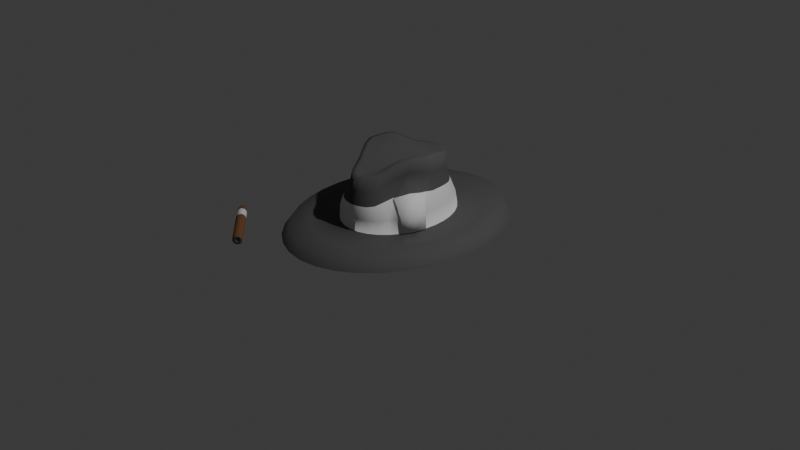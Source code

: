 # Source: MenuScene.blend  (saved by Blender 4.3.34; exported with 4.5.12 LTS)
import bpy
from mathutils import Matrix  # noqa: F401  (used for matrix-valued properties, if any)

bpy.ops.wm.read_factory_settings(use_empty=True)
scene = bpy.context.scene
scene.name = 'Scene'

# ---- collections
col_collection = bpy.data.collections.new('Collection'); scene.collection.children.link(col_collection)

# ---- materials (node trees are filled in below, after node groups)
mat_base = bpy.data.materials.new('Base')
mat_stripe = bpy.data.materials.new('Stripe')
mat_base_001 = bpy.data.materials.new('Base.001')
mat_material_001 = bpy.data.materials.new('Material.001')
mat_material_002 = bpy.data.materials.new('Material.002')

# ---- material node trees
mat_base.use_nodes = True; mat_base.node_tree.nodes.clear()
_N = mat_base.node_tree.nodes; _L = mat_base.node_tree.links
n0 = _N.new('ShaderNodeBsdfPrincipled'); n0.name = 'Principled BSDF'; n0.location = (10, 300)
n0.inputs[0].default_value = (0.08165, 0.08165, 0.08165, 1.0)
n0.inputs[2].default_value = 0.8858
n1 = _N.new('ShaderNodeOutputMaterial'); n1.name = 'Material Output'; n1.location = (300, 300)
_L.new(n0.outputs[0], n1.inputs[0])
n1.is_active_output = True
mat_stripe.use_nodes = True; mat_stripe.node_tree.nodes.clear()
_N = mat_stripe.node_tree.nodes; _L = mat_stripe.node_tree.links
n0 = _N.new('ShaderNodeBsdfPrincipled'); n0.name = 'Principled BSDF'; n0.location = (10, 300)
n0.inputs[2].default_value = 1.0
n1 = _N.new('ShaderNodeOutputMaterial'); n1.name = 'Material Output'; n1.location = (300, 300)
_L.new(n0.outputs[0], n1.inputs[0])
n1.is_active_output = True
mat_base_001.use_nodes = True; mat_base_001.node_tree.nodes.clear()
_N = mat_base_001.node_tree.nodes; _L = mat_base_001.node_tree.links
n0 = _N.new('ShaderNodeBsdfPrincipled'); n0.name = 'Principled BSDF'; n0.location = (10, 300)
n0.inputs[0].default_value = (0.2025, 0.08263, 0.03403, 1.0)
n0.inputs[2].default_value = 1.0
n1 = _N.new('ShaderNodeOutputMaterial'); n1.name = 'Material Output'; n1.location = (300, 300)
_L.new(n0.outputs[0], n1.inputs[0])
n1.is_active_output = True
mat_material_001.use_nodes = True; mat_material_001.node_tree.nodes.clear()
_N = mat_material_001.node_tree.nodes; _L = mat_material_001.node_tree.links
n0 = _N.new('ShaderNodeBsdfPrincipled'); n0.name = 'Principled BSDF'; n0.location = (10, 300)
n1 = _N.new('ShaderNodeOutputMaterial'); n1.name = 'Material Output'; n1.location = (300, 300)
_L.new(n0.outputs[0], n1.inputs[0])
n1.is_active_output = True
mat_material_002.use_nodes = True; mat_material_002.node_tree.nodes.clear()
_N = mat_material_002.node_tree.nodes; _L = mat_material_002.node_tree.links
n0 = _N.new('ShaderNodeBsdfPrincipled'); n0.name = 'Principled BSDF'; n0.location = (10, 300)
n0.inputs[0].default_value = (0.07513, 0.07513, 0.07513, 1.0)
n0.inputs[2].default_value = 0.6417
n1 = _N.new('ShaderNodeOutputMaterial'); n1.name = 'Material Output'; n1.location = (300, 300)
_L.new(n0.outputs[0], n1.inputs[0])
n1.is_active_output = True

# ---- world
world_world = bpy.data.worlds.new('World'); scene.world = world_world
world_world.use_nodes = True; world_world.node_tree.nodes.clear()
_N = world_world.node_tree.nodes; _L = world_world.node_tree.links
n0 = _N.new('ShaderNodeOutputWorld'); n0.name = 'World Output'; n0.location = (300, 300)
n1 = _N.new('ShaderNodeBackground'); n1.name = 'Background'; n1.location = (10, 300)
n1.inputs[0].default_value = (0.05088, 0.05088, 0.05088, 1.0)
_L.new(n1.outputs[0], n0.inputs[0])
n0.is_active_output = True
world_world.color = (0.05088, 0.05088, 0.05088)
world_world.sun_shadow_jitter_overblur = 0.0

# ---- cameras
cam_camera = bpy.data.cameras.new('Camera')
cam_camera.clip_end = 100.0
cam_camera.ortho_scale = 7.314

# ---- lights
light_light = bpy.data.lights.new('Light', 'POINT')
light_light.energy = 1000.0
light_light.shadow_soft_size = 0.1

# ---- meshes
me_cylinder = bpy.data.meshes.new('Cylinder')
me_cylinder.from_pydata([(0.0, 1.0, 0.0), (0.0, 0.5114, 0.1123), (0.1951, 0.9808, 0.0), (0.09976, 0.5015, 0.1123), (0.3827, 0.9239, 0.0), (0.1957, 0.4724, 0.1123), (0.5556, 0.8315, 0.0), (0.2841, 0.4252, 0.1123), (0.7071, 0.7071, 0.0), (0.3616, 0.3616, 0.1123), (0.8315, 0.5556, 0.0), (0.4252, 0.2841, 0.1123), (0.9239, 0.3827, 0.0), (0.4724, 0.1957, 0.1126), (0.9808, 0.1951, 0.0), (0.5015, 0.09976, 0.1134), (1.0, 0.0, 0.0), (0.5114, 0.0, 0.1134), (0.9808, -0.1951, 0.0), (0.5015, -0.09976, 0.1134), (0.9239, -0.3827, 0.0), (0.4724, -0.1957, 0.1126), (0.8315, -0.5556, 0.0), (0.4252, -0.2841, 0.1123), (0.7071, -0.7071, 0.0), (0.3616, -0.3616, 0.1123), (0.5556, -0.8315, 0.0), (0.2841, -0.4252, 0.1123), (0.3827, -0.9239, 0.0), (0.1957, -0.4724, 0.1123), (0.1951, -0.9808, 0.0), (0.09976, -0.5015, 0.1123), (0.0, -1.0, 0.0), (0.0, -0.5114, 0.1123), (-0.1951, -0.9808, 0.0), (-0.09976, -0.5015, 0.1123), (-0.3827, -0.9239, 0.0), (-0.1957, -0.4724, 0.1123), (-0.5556, -0.8315, 0.0), (-0.2841, -0.4252, 0.1123), (-0.7071, -0.7071, 0.0), (-0.3616, -0.3616, 0.1123), (-0.8315, -0.5556, 0.0), (-0.4252, -0.2841, 0.1123), (-0.9239, -0.3827, 0.0), (-0.4724, -0.1957, 0.1126), (-0.9808, -0.1951, 0.0), (-0.5015, -0.09976, 0.1134), (-1.0, 0.0, 0.0), (-0.5114, 0.0, 0.1134), (-0.9808, 0.1951, 0.0), (-0.5015, 0.09976, 0.1134), (-0.9239, 0.3827, 0.0), (-0.4724, 0.1957, 0.1126), (-0.8315, 0.5556, 0.0), (-0.4252, 0.2841, 0.1123), (-0.7071, 0.7071, 0.0), (-0.3616, 0.3616, 0.1123), (-0.5556, 0.8315, 0.0), (-0.2841, 0.4252, 0.1123), (-0.3827, 0.9239, 0.0), (-0.1957, 0.4724, 0.1123), (-0.1951, 0.9808, 0.0), (-0.09976, 0.5015, 0.1123), (0.1818, 0.914, 0.1), (0.0, 0.9319, 0.1), (0.3566, 0.861, 0.1), (0.5178, 0.7749, 0.1), (0.659, 0.659, 0.1), (0.7749, 0.5178, 0.1), (0.861, 0.3566, 0.1), (0.914, 0.1818, 0.1), (0.9319, 1.014e-09, 0.1), (0.914, -0.1818, 0.1), (0.861, -0.3566, 0.1), (0.7749, -0.5178, 0.1), (0.659, -0.659, 0.1), (0.5178, -0.7749, 0.1), (0.3566, -0.861, 0.1), (0.1818, -0.914, 0.1), (0.0, -0.9319, 0.1), (-0.1818, -0.914, 0.1), (-0.3566, -0.861, 0.1), (-0.5178, -0.7749, 0.1), (-0.659, -0.659, 0.1), (-0.7749, -0.5178, 0.1), (-0.861, -0.3566, 0.1), (-0.914, -0.1818, 0.1), (-0.9319, 1.014e-09, 0.1), (-0.914, 0.1818, 0.1), (-0.861, 0.3566, 0.1), (-0.7749, 0.5178, 0.1), (-0.659, 0.659, 0.1), (-0.5178, 0.7749, 0.1), (-0.3566, 0.861, 0.1), (-0.1818, 0.914, 0.1), (-0.7422, -0.1476, 0.1), (-0.7567, 0.0, 0.1), (0.1476, 0.7422, 0.1), (0.0, 0.7567, 0.1), (0.2896, 0.6991, 0.1), (0.4204, 0.6292, 0.1), (0.5351, 0.5351, 0.1), (0.6292, 0.4204, 0.1), (0.6991, 0.2896, 0.1), (0.7422, 0.1476, 0.1), (0.7567, 0.0, 0.1), (0.7422, -0.1476, 0.1), (0.6991, -0.2896, 0.1), (0.6292, -0.4204, 0.1), (0.5351, -0.5351, 0.1), (0.4204, -0.6292, 0.1), (0.2896, -0.6991, 0.1), (0.1476, -0.7422, 0.1), (0.0, -0.7567, 0.1), (-0.1476, -0.7422, 0.1), (-0.2896, -0.6991, 0.1), (-0.4204, -0.6292, 0.1), (-0.5351, -0.5351, 0.1), (-0.6292, -0.4204, 0.1), (-0.6991, -0.2896, 0.1), (-0.7422, -0.1476, 0.1), (-0.7567, 0.0, 0.1), (-0.7422, 0.1476, 0.1), (-0.6991, 0.2896, 0.1), (-0.6292, 0.4204, 0.1), (-0.5351, 0.5351, 0.1), (-0.4204, 0.6292, 0.1), (-0.2896, 0.6991, 0.1), (-0.1476, 0.7422, 0.1), (0.05174, 0.3381, 0.6615), (0.0, 0.3449, 0.6616), (0.1031, 0.3174, 0.6613), (0.1582, 0.2784, 0.6703), (0.2121, 0.2346, 0.6959), (0.2494, 0.2013, 0.7332), (0.2716, 0.1675, 0.7698), (0.2873, 0.114, 0.7876), (0.2931, 0.04564, 0.788), (0.2848, -0.01171, 0.7906), (0.2472, -0.06998, 0.7823), (0.1827, -0.1469, 0.7526), (0.1312, -0.2188, 0.7057), (0.1043, -0.2744, 0.6669), (0.07834, -0.3112, 0.6472), (0.03369, -0.3427, 0.6388), (0.0, -0.3539, 0.6323), (-0.03369, -0.3427, 0.6388), (-0.07834, -0.3112, 0.6472), (-0.1043, -0.2744, 0.6669), (-0.1312, -0.2188, 0.7057), (-0.1827, -0.1469, 0.7526), (-0.2472, -0.06998, 0.7823), (-0.2848, -0.01171, 0.7906), (-0.2931, 0.04564, 0.788), (-0.2873, 0.114, 0.7876), (-0.2716, 0.1675, 0.7698), (-0.2494, 0.2013, 0.7332), (-0.2121, 0.2346, 0.6959), (-0.1582, 0.2784, 0.6703), (-0.1031, 0.3174, 0.6613), (-0.05174, 0.3381, 0.6615), (-0.5003, -0.09936, 0.2835), (-0.4106, -0.06341, 0.4599), (-0.351, -0.03121, 0.6337), (-0.3855, 0.04774, 0.6191), (-0.4379, 0.0255, 0.4503), (-0.5066, 0.001328, 0.284), (0.3459, -0.1536, 0.4614), (0.281, -0.1164, 0.6351), (0.2196, -0.2185, 0.6019), (0.283, -0.2643, 0.4396), (0.4046, -0.2862, 0.2685), (-0.3781, 0.1318, 0.6167), (-0.428, 0.1174, 0.4497), (-0.4959, 0.1001, 0.2835), (0.1958, -0.2927, 0.5621), (0.2511, -0.3536, 0.409), (0.3445, -0.3625, 0.256), (-0.3562, 0.2051, 0.6041), (-0.4011, 0.1985, 0.4411), (-0.4622, 0.1957, 0.2772), (0.1805, -0.3617, 0.5287), (0.2223, -0.4132, 0.3859), (0.2713, -0.4252, 0.2481), (-0.3206, 0.2595, 0.5778), (-0.3564, 0.2633, 0.4234), (-0.41, 0.2815, 0.2665), (0.1435, -0.4144, 0.5117), (0.1632, -0.4591, 0.3767), (0.1863, -0.4724, 0.2458), (0.0, 0.4947, 0.2486), (0.0, 0.458, 0.3884), (0.0, 0.4376, 0.5254), (0.07522, 0.4277, 0.5254), (0.08253, 0.4481, 0.3884), (0.09572, 0.4849, 0.2486), (-0.2726, 0.3035, 0.551), (-0.3013, 0.317, 0.4058), (-0.3468, 0.3497, 0.2572), (0.07522, -0.4539, 0.5063), (0.08235, -0.4888, 0.3764), (0.09428, -0.5015, 0.2458), (0.1475, 0.3986, 0.5254), (0.1619, 0.419, 0.3884), (0.1878, 0.4558, 0.2486), (-0.2142, 0.3514, 0.5323), (-0.2357, 0.3724, 0.3929), (-0.2731, 0.4096, 0.2507), (0.0, -0.4703, 0.5036), (0.0, -0.4986, 0.3764), (0.0, -0.5114, 0.2458), (0.2142, 0.3514, 0.5323), (0.2357, 0.3724, 0.3929), (0.2731, 0.4096, 0.2507), (-0.1475, 0.3986, 0.5254), (-0.1619, 0.419, 0.3884), (-0.1878, 0.4558, 0.2486), (-0.07522, -0.4539, 0.5063), (-0.08235, -0.4888, 0.3764), (-0.09428, -0.5015, 0.2458), (0.2726, 0.3035, 0.551), (0.3013, 0.317, 0.4058), (0.3468, 0.3497, 0.2572), (-0.07522, 0.4277, 0.5254), (-0.08253, 0.4481, 0.3884), (-0.09572, 0.4849, 0.2486), (-0.1435, -0.4144, 0.5117), (-0.1632, -0.4591, 0.3767), (-0.1863, -0.4724, 0.2458), (0.3206, 0.2595, 0.5778), (0.3564, 0.2633, 0.4234), (0.41, 0.2815, 0.2665), (-0.1805, -0.3617, 0.5287), (-0.2223, -0.4132, 0.3859), (-0.2713, -0.4252, 0.2481), (0.3562, 0.2051, 0.6041), (0.4011, 0.1985, 0.4411), (0.4622, 0.1957, 0.2772), (-0.1958, -0.2927, 0.5621), (-0.2511, -0.3536, 0.409), (-0.3445, -0.3625, 0.256), (0.3781, 0.1318, 0.6167), (0.428, 0.1174, 0.4497), (0.4959, 0.1001, 0.2835), (-0.2196, -0.2185, 0.6019), (-0.283, -0.2643, 0.4396), (-0.4046, -0.2862, 0.2685), (0.3855, 0.04774, 0.6191), (0.4379, 0.0255, 0.4503), (0.5066, 0.001328, 0.284), (-0.281, -0.1164, 0.6351), (-0.3459, -0.1536, 0.4614), (-0.4616, -0.1964, 0.2792), (0.351, -0.03121, 0.6337), (0.4106, -0.06341, 0.4599), (0.5003, -0.09936, 0.2835), (0.4996, -0.2046, 0.1225), (0.5287, -0.1087, 0.1233), (0.4523, -0.293, 0.1222), (0.4317, -0.2951, 0.2784), (0.5274, -0.1083, 0.2934), (0.4887, -0.2053, 0.2891), (0.373, -0.1625, 0.4713), (0.3101, -0.2732, 0.4495), (0.4378, -0.07232, 0.4698), (0.07522, 0.4277, 0.6588), (0.0, 0.4376, 0.6588), (0.1475, 0.3986, 0.6588), (0.2142, 0.3514, 0.6681), (0.2726, 0.3039, 0.6938), (0.3206, 0.2607, 0.7314), (0.3562, 0.2057, 0.7686), (0.3781, 0.1309, 0.7871), (0.3856, 0.04295, 0.7881), (0.373, -0.04475, 0.7916), (0.3212, -0.1249, 0.784), (0.255, -0.2039, 0.7544), (0.2101, -0.2666, 0.7072), (0.1834, -0.3219, 0.6683), (0.1439, -0.3775, 0.6492), (0.07522, -0.4258, 0.6414), (0.0, -0.4506, 0.6352), (-0.07522, -0.4258, 0.6414), (-0.1439, -0.3775, 0.6492), (-0.1834, -0.3219, 0.6683), (-0.2101, -0.2666, 0.7072), (-0.255, -0.2039, 0.7544), (-0.3212, -0.1249, 0.784), (-0.373, -0.04475, 0.7916), (-0.3856, 0.04295, 0.7881), (-0.3781, 0.1309, 0.7871), (-0.3562, 0.2057, 0.7686), (-0.3206, 0.2607, 0.7314), (-0.2726, 0.3039, 0.6938), (-0.2142, 0.3514, 0.6681), (-0.1475, 0.3986, 0.6588), (-0.07522, 0.4277, 0.6588), (0.0655, 0.3906, 0.6598), (0.0, 0.3992, 0.6598), (0.1291, 0.365, 0.6597), (0.191, 0.3212, 0.6689), (0.2476, 0.2751, 0.6946), (0.2911, 0.2361, 0.732), (0.3212, 0.1898, 0.769), (0.3405, 0.1239, 0.7872), (0.3473, 0.04406, 0.788), (0.3365, -0.03108, 0.7913), (0.2905, -0.1022, 0.7834), (0.225, -0.1803, 0.7538), (0.1774, -0.2469, 0.7067), (0.1506, -0.3023, 0.6678), (0.1167, -0.3501, 0.6485), (0.05801, -0.3914, 0.6405), (0.0, -0.4106, 0.6342), (-0.05801, -0.3914, 0.6405), (-0.1167, -0.3501, 0.6485), (-0.1506, -0.3023, 0.6678), (-0.1774, -0.2469, 0.7067), (-0.225, -0.1803, 0.7538), (-0.2905, -0.1022, 0.7834), (-0.3365, -0.03108, 0.7913), (-0.3473, 0.04406, 0.788), (-0.3405, 0.1239, 0.7872), (-0.3212, 0.1898, 0.769), (-0.2911, 0.2361, 0.732), (-0.2476, 0.2751, 0.6946), (-0.191, 0.3212, 0.6689), (-0.1291, 0.365, 0.6597), (-0.0655, 0.3906, 0.6598)], [], [(0, 65, 64, 2), (2, 64, 66, 4), (4, 66, 67, 6), (6, 67, 68, 8), (8, 68, 69, 10), (10, 69, 70, 12), (12, 70, 71, 14), (14, 71, 72, 16), (16, 72, 73, 18), (18, 73, 74, 20), (20, 74, 75, 22), (22, 75, 76, 24), (24, 76, 77, 26), (26, 77, 78, 28), (28, 78, 79, 30), (30, 79, 80, 32), (32, 80, 81, 34), (34, 81, 82, 36), (36, 82, 83, 38), (38, 83, 84, 40), (40, 84, 85, 42), (42, 85, 86, 44), (44, 86, 87, 46), (46, 87, 88, 48), (48, 88, 89, 50), (50, 89, 90, 52), (52, 90, 91, 54), (54, 91, 92, 56), (56, 92, 93, 58), (58, 93, 94, 60), (165, 164, 289, 290), (60, 94, 95, 62), (62, 95, 65, 0), (0, 2, 4, 6, 8, 10, 12, 14, 16, 18, 20, 22, 24, 26, 28, 30, 32, 34, 36, 38, 40, 42, 44, 46, 48, 50, 52, 54, 56, 58, 60, 62), (99, 98, 64, 65), (98, 100, 66, 64), (100, 101, 67, 66), (101, 102, 68, 67), (102, 103, 69, 68), (103, 104, 70, 69), (104, 105, 71, 70), (105, 106, 72, 71), (106, 107, 73, 72), (107, 108, 74, 73), (108, 109, 75, 74), (109, 110, 76, 75), (110, 111, 77, 76), (111, 112, 78, 77), (112, 113, 79, 78), (113, 114, 80, 79), (114, 115, 81, 80), (115, 116, 82, 81), (116, 117, 83, 82), (117, 118, 84, 83), (118, 119, 85, 84), (119, 120, 86, 85), (120, 121, 87, 86), (121, 122, 88, 87), (122, 123, 89, 88), (123, 124, 90, 89), (124, 125, 91, 90), (125, 126, 92, 91), (126, 127, 93, 92), (127, 128, 94, 93), (128, 129, 95, 94), (129, 99, 65, 95), (122, 121, 96, 97), (1, 3, 98, 99), (3, 5, 100, 98), (5, 7, 101, 100), (7, 9, 102, 101), (9, 11, 103, 102), (11, 13, 104, 103), (13, 15, 105, 104), (15, 17, 106, 105), (17, 19, 107, 106), (19, 21, 108, 107), (21, 23, 109, 108), (23, 25, 110, 109), (25, 27, 111, 110), (27, 29, 112, 111), (29, 31, 113, 112), (31, 33, 114, 113), (33, 35, 115, 114), (35, 37, 116, 115), (37, 39, 117, 116), (39, 41, 118, 117), (41, 43, 119, 118), (43, 45, 120, 119), (45, 47, 121, 120), (47, 49, 122, 121), (49, 51, 123, 122), (51, 53, 124, 123), (53, 55, 125, 124), (55, 57, 126, 125), (57, 59, 127, 126), (59, 61, 128, 127), (61, 63, 129, 128), (63, 1, 99, 129), (130, 131, 161, 160, 159, 158, 157, 156, 155, 154, 153, 152, 151, 150, 149, 148, 147, 146, 145, 144, 143, 142, 141, 140, 139, 138, 137, 136, 135, 134, 133, 132), (170, 169, 276, 277), (173, 165, 290, 291), (176, 170, 277, 278), (179, 173, 291, 292), (182, 176, 278, 279), (185, 179, 292, 293), (188, 182, 279, 280), (194, 193, 267, 266), (197, 185, 293, 294), (200, 188, 280, 281), (203, 194, 266, 268), (206, 197, 294, 295), (209, 200, 281, 282), (212, 203, 268, 269), (215, 206, 295, 296), (218, 209, 282, 283), (221, 212, 269, 270), (224, 215, 296, 297), (227, 218, 283, 284), (230, 221, 270, 271), (193, 224, 297, 267), (233, 227, 284, 285), (236, 230, 271, 272), (239, 233, 285, 286), (242, 236, 272, 273), (245, 239, 286, 287), (248, 242, 273, 274), (251, 245, 287, 288), (254, 248, 274, 275), (164, 251, 288, 289), (169, 254, 275, 276), (172, 23, 259, 260), (19, 256, 261, 258), (168, 255, 254, 169), (47, 45, 253, 162), (162, 253, 252, 163), (163, 252, 251, 164), (19, 17, 250, 256), (256, 250, 249, 255), (255, 249, 248, 254), (45, 43, 247, 253), (253, 247, 246, 252), (252, 246, 245, 251), (17, 15, 244, 250), (250, 244, 243, 249), (249, 243, 242, 248), (43, 41, 241, 247), (247, 241, 240, 246), (246, 240, 239, 245), (15, 13, 238, 244), (244, 238, 237, 243), (243, 237, 236, 242), (41, 39, 235, 241), (241, 235, 234, 240), (240, 234, 233, 239), (13, 11, 232, 238), (238, 232, 231, 237), (237, 231, 230, 236), (39, 37, 229, 235), (235, 229, 228, 234), (234, 228, 227, 233), (1, 63, 226, 191), (191, 226, 225, 192), (192, 225, 224, 193), (11, 9, 223, 232), (232, 223, 222, 231), (231, 222, 221, 230), (37, 35, 220, 229), (229, 220, 219, 228), (228, 219, 218, 227), (63, 61, 217, 226), (226, 217, 216, 225), (225, 216, 215, 224), (9, 7, 214, 223), (223, 214, 213, 222), (222, 213, 212, 221), (35, 33, 211, 220), (220, 211, 210, 219), (219, 210, 209, 218), (61, 59, 208, 217), (217, 208, 207, 216), (216, 207, 206, 215), (7, 5, 205, 214), (214, 205, 204, 213), (213, 204, 203, 212), (33, 31, 202, 211), (211, 202, 201, 210), (210, 201, 200, 209), (59, 57, 199, 208), (208, 199, 198, 207), (207, 198, 197, 206), (5, 3, 196, 205), (205, 196, 195, 204), (204, 195, 194, 203), (31, 29, 190, 202), (202, 190, 189, 201), (201, 189, 188, 200), (57, 55, 187, 199), (199, 187, 186, 198), (198, 186, 185, 197), (3, 1, 191, 196), (196, 191, 192, 195), (195, 192, 193, 194), (29, 27, 184, 190), (190, 184, 183, 189), (189, 183, 182, 188), (55, 53, 181, 187), (187, 181, 180, 186), (186, 180, 179, 185), (27, 25, 178, 184), (184, 178, 177, 183), (183, 177, 176, 182), (53, 51, 175, 181), (181, 175, 174, 180), (180, 174, 173, 179), (25, 23, 172, 178), (178, 172, 171, 177), (177, 171, 170, 176), (51, 49, 167, 175), (175, 167, 166, 174), (174, 166, 165, 173), (23, 21, 257, 259), (256, 255, 265, 261), (171, 168, 169, 170), (49, 47, 162, 167), (167, 162, 163, 166), (166, 163, 164, 165), (257, 258, 261, 262), (262, 261, 265, 263), (259, 257, 262, 260), (260, 262, 263, 264), (21, 19, 258, 257), (168, 171, 264, 263), (171, 172, 260, 264), (255, 168, 263, 265), (299, 298, 266, 267), (298, 300, 268, 266), (300, 301, 269, 268), (301, 302, 270, 269), (302, 303, 271, 270), (303, 304, 272, 271), (304, 305, 273, 272), (305, 306, 274, 273), (306, 307, 275, 274), (307, 308, 276, 275), (308, 309, 277, 276), (309, 310, 278, 277), (310, 311, 279, 278), (311, 312, 280, 279), (312, 313, 281, 280), (313, 314, 282, 281), (314, 315, 283, 282), (315, 316, 284, 283), (316, 317, 285, 284), (317, 318, 286, 285), (318, 319, 287, 286), (319, 320, 288, 287), (320, 321, 289, 288), (321, 322, 290, 289), (322, 323, 291, 290), (323, 324, 292, 291), (324, 325, 293, 292), (325, 326, 294, 293), (326, 327, 295, 294), (327, 328, 296, 295), (328, 329, 297, 296), (329, 299, 267, 297), (131, 130, 298, 299), (130, 132, 300, 298), (132, 133, 301, 300), (133, 134, 302, 301), (134, 135, 303, 302), (135, 136, 304, 303), (136, 137, 305, 304), (137, 138, 306, 305), (138, 139, 307, 306), (139, 140, 308, 307), (140, 141, 309, 308), (141, 142, 310, 309), (142, 143, 311, 310), (143, 144, 312, 311), (144, 145, 313, 312), (145, 146, 314, 313), (146, 147, 315, 314), (147, 148, 316, 315), (148, 149, 317, 316), (149, 150, 318, 317), (150, 151, 319, 318), (151, 152, 320, 319), (152, 153, 321, 320), (153, 154, 322, 321), (154, 155, 323, 322), (155, 156, 324, 323), (156, 157, 325, 324), (157, 158, 326, 325), (158, 159, 327, 326), (159, 160, 328, 327), (160, 161, 329, 328), (161, 131, 299, 329)])
me_cylinder.polygons.foreach_set('use_smooth', [True] * 299)
me_cylinder.polygons.foreach_set('material_index', [0, 0, 0, 0, 0, 0, 0, 0, 0, 0, 0, 0, 0, 0, 0, 0, 0, 0, 0, 0, 0, 0, 0, 0, 0, 0, 0, 0, 0, 0, 0, 0, 0, 0, 0, 0, 0, 0, 0, 0, 0, 0, 0, 0, 0, 0, 0, 0, 0, 0, 0, 0, 0, 0, 0, 0, 0, 0, 0, 0, 0, 0, 0, 0, 0, 0, 0, 0, 0, 0, 0, 0, 0, 0, 0, 0, 0, 0, 0, 0, 0, 0, 0, 0, 0, 0, 0, 0, 0, 0, 0, 0, 0, 0, 0, 0, 0, 0, 0, 0, 0, 0, 0, 0, 0, 0, 0, 0, 0, 0, 0, 0, 0, 0, 0, 0, 0, 0, 0, 0, 0, 0, 0, 0, 0, 0, 0, 0, 0, 0, 0, 1, 1, 0, 1, 1, 0, 1, 1, 0, 1, 1, 0, 1, 1, 0, 1, 1, 0, 1, 1, 0, 1, 1, 0, 1, 1, 0, 1, 1, 0, 1, 1, 0, 1, 1, 0, 1, 1, 0, 1, 1, 0, 1, 1, 0, 1, 1, 0, 1, 1, 0, 1, 1, 0, 1, 1, 0, 1, 1, 0, 1, 1, 0, 1, 1, 0, 1, 1, 0, 1, 1, 0, 1, 1, 0, 1, 1, 0, 1, 1, 0, 1, 1, 0, 1, 1, 0, 1, 1, 0, 0, 1, 0, 1, 1, 0, 1, 1, 1, 1, 0, 0, 1, 0, 0, 0, 0, 0, 0, 0, 0, 0, 0, 0, 0, 0, 0, 0, 0, 0, 0, 0, 0, 0, 0, 0, 0, 0, 0, 0, 0, 0, 0, 0, 0, 0, 0, 0, 0, 0, 0, 0, 0, 0, 0, 0, 0, 0, 0, 0, 0, 0, 0, 0, 0, 0, 0, 0, 0, 0, 0, 0, 0, 0, 0, 0, 0, 0])
_k = set([(0, 2), (0, 62), (2, 4), (4, 6), (6, 8), (8, 10), (10, 12), (12, 14), (14, 16), (16, 18), (18, 20), (20, 22), (22, 24), (24, 26), (26, 28), (28, 30), (30, 32), (32, 34), (34, 36), (36, 38), (38, 40), (40, 42), (42, 44), (44, 46), (46, 48), (48, 50), (50, 52), (52, 54), (54, 56), (56, 58), (58, 60), (60, 62)])
me_cylinder.attributes.new('sharp_edge', 'BOOLEAN', 'EDGE').data.foreach_set('value', [ (min(e.vertices), max(e.vertices)) in _k for e in me_cylinder.edges])
_uv = me_cylinder.uv_layers.new(name='UVMap')
_uv.uv.foreach_set('vector', [1.0, 0.5, 1.0, 1.0, 0.9688, 1.0, 0.9688, 0.5, 0.9688, 0.5, 0.9688, 1.0, 0.9375, 1.0, 0.9375, 0.5, 0.9375, 0.5, 0.9375, 1.0, 0.9062, 1.0, 0.9062, 0.5, 0.9062, 0.5, 0.9062, 1.0, 0.875, 1.0, 0.875, 0.5, 0.875, 0.5, 0.875, 1.0, 0.8438, 1.0, 0.8438, 0.5, 0.8438, 0.5, 0.8438, 1.0, 0.8125, 1.0, 0.8125, 0.5, 0.8125, 0.5, 0.8125, 1.0, 0.7812, 1.0, 0.7812, 0.5, 0.7812, 0.5, 0.7812, 1.0, 0.75, 1.0, 0.75, 0.5, 0.75, 0.5, 0.75, 1.0, 0.7188, 1.0, 0.7188, 0.5, 0.7188, 0.5, 0.7188, 1.0, 0.6875, 1.0, 0.6875, 0.5, 0.6875, 0.5, 0.6875, 1.0, 0.6562, 1.0, 0.6562, 0.5, 0.6562, 0.5, 0.6562, 1.0, 0.625, 1.0, 0.625, 0.5, 0.625, 0.5, 0.625, 1.0, 0.5938, 1.0, 0.5938, 0.5, 0.5938, 0.5, 0.5938, 1.0, 0.5625, 1.0, 0.5625, 0.5, 0.5625, 0.5, 0.5625, 1.0, 0.5312, 1.0, 0.5312, 0.5, 0.5312, 0.5, 0.5312, 1.0, 0.5, 1.0, 0.5, 0.5, 0.5, 0.5, 0.5, 1.0, 0.4688, 1.0, 0.4688, 0.5, 0.4688, 0.5, 0.4688, 1.0, 0.4375, 1.0, 0.4375, 0.5, 0.4375, 0.5, 0.4375, 1.0, 0.4062, 1.0, 0.4062, 0.5, 0.4062, 0.5, 0.4062, 1.0, 0.375, 1.0, 0.375, 0.5, 0.375, 0.5, 0.375, 1.0, 0.3438, 1.0, 0.3438, 0.5, 0.3438, 0.5, 0.3438, 1.0, 0.3125, 1.0, 0.3125, 0.5, 0.3125, 0.5, 0.3125, 1.0, 0.2812, 1.0, 0.2812, 0.5, 0.2812, 0.5, 0.2812, 1.0, 0.25, 1.0, 0.25, 0.5, 0.25, 0.5, 0.25, 1.0, 0.2188, 1.0, 0.2188, 0.5, 0.2188, 0.5, 0.2188, 1.0, 0.1875, 1.0, 0.1875, 0.5, 0.1875, 0.5, 0.1875, 1.0, 0.1562, 1.0, 0.1562, 0.5, 0.1562, 0.5, 0.1562, 1.0, 0.125, 1.0, 0.125, 0.5, 0.125, 0.5, 0.125, 1.0, 0.09375, 1.0, 0.09375, 0.5, 0.09375, 0.5, 0.09375, 1.0, 0.0625, 1.0, 0.0625, 0.5, 0.1273, 0.25, 0.1296, 0.2261, 0.1296, 0.2261, 0.1273, 0.25, 0.0625, 0.5, 0.0625, 1.0, 0.03125, 1.0, 0.03125, 0.5, 0.03125, 0.5, 0.03125, 1.0, 0.0, 1.0, 0.0, 0.5, 0.75, 0.49, 0.7968, 0.4854, 0.8418, 0.4717, 0.8833, 0.4496, 0.9197, 0.4197, 0.9496, 0.3833, 0.9717, 0.3418, 0.9854, 0.2968, 0.99, 0.25, 0.9854, 0.2032, 0.9717, 0.1582, 0.9496, 0.1167, 0.9197, 0.08029, 0.8833, 0.05045, 0.8418, 0.02827, 0.7968, 0.01461, 0.75, 0.01, 0.7032, 0.01461, 0.6582, 0.02827, 0.6167, 0.05045, 0.5803, 0.08029, 0.5504, 0.1167, 0.5283, 0.1582, 0.5146, 0.2032, 0.51, 0.25, 0.5146, 0.2968, 0.5283, 0.3418, 0.5504, 0.3833, 0.5803, 0.4197, 0.6167, 0.4496, 0.6582, 0.4717, 0.7032, 0.4854, 0.25, 0.4316, 0.2854, 0.4281, 0.2968, 0.4854, 0.25, 0.49, 0.2854, 0.4281, 0.3195, 0.4178, 0.3418, 0.4717, 0.2968, 0.4854, 0.3195, 0.4178, 0.3509, 0.401, 0.3833, 0.4496, 0.3418, 0.4717, 0.3509, 0.401, 0.3784, 0.3784, 0.4197, 0.4197, 0.3833, 0.4496, 0.3784, 0.3784, 0.401, 0.3509, 0.4496, 0.3833, 0.4197, 0.4197, 0.401, 0.3509, 0.4178, 0.3195, 0.4717, 0.3418, 0.4496, 0.3833, 0.4178, 0.3195, 0.4281, 0.2854, 0.4854, 0.2968, 0.4717, 0.3418, 0.4281, 0.2854, 0.4316, 0.25, 0.49, 0.25, 0.4854, 0.2968, 0.4316, 0.25, 0.4281, 0.2146, 0.4854, 0.2032, 0.49, 0.25, 0.4281, 0.2146, 0.4178, 0.1805, 0.4717, 0.1582, 0.4854, 0.2032, 0.4178, 0.1805, 0.401, 0.1491, 0.4496, 0.1167, 0.4717, 0.1582, 0.401, 0.1491, 0.3784, 0.1216, 0.4197, 0.08029, 0.4496, 0.1167, 0.3784, 0.1216, 0.3509, 0.09899, 0.3833, 0.05045, 0.4197, 0.08029, 0.3509, 0.09899, 0.3195, 0.08221, 0.3418, 0.02827, 0.3833, 0.05045, 0.3195, 0.08221, 0.2854, 0.07187, 0.2968, 0.01461, 0.3418, 0.02827, 0.2854, 0.07187, 0.25, 0.06838, 0.25, 0.01, 0.2968, 0.01461, 0.25, 0.06838, 0.2146, 0.07187, 0.2032, 0.01461, 0.25, 0.01, 0.2146, 0.07187, 0.1805, 0.08221, 0.1582, 0.02827, 0.2032, 0.01461, 0.1805, 0.08221, 0.1491, 0.09899, 0.1167, 0.05045, 0.1582, 0.02827, 0.1491, 0.09899, 0.1216, 0.1216, 0.08029, 0.08029, 0.1167, 0.05045, 0.1216, 0.1216, 0.09899, 0.1491, 0.05045, 0.1167, 0.08029, 0.08029, 0.09899, 0.1491, 0.08221, 0.1805, 0.02827, 0.1582, 0.05045, 0.1167, 0.08221, 0.1805, 0.07187, 0.2146, 0.01461, 0.2032, 0.02827, 0.1582, 0.07187, 0.2146, 0.06838, 0.25, 0.01, 0.25, 0.01461, 0.2032, 0.06838, 0.25, 0.07187, 0.2854, 0.01461, 0.2968, 0.01, 0.25, 0.07187, 0.2854, 0.08221, 0.3195, 0.02827, 0.3418, 0.01461, 0.2968, 0.08221, 0.3195, 0.09899, 0.3509, 0.05045, 0.3833, 0.02827, 0.3418, 0.09899, 0.3509, 0.1216, 0.3784, 0.08029, 0.4197, 0.05045, 0.3833, 0.1216, 0.3784, 0.1491, 0.401, 0.1167, 0.4496, 0.08029, 0.4197, 0.1491, 0.401, 0.1805, 0.4178, 0.1582, 0.4717, 0.1167, 0.4496, 0.1805, 0.4178, 0.2146, 0.4281, 0.2032, 0.4854, 0.1582, 0.4717, 0.2146, 0.4281, 0.25, 0.4316, 0.25, 0.49, 0.2032, 0.4854, 0.06838, 0.25, 0.07187, 0.2146, 0.07187, 0.2146, 0.06838, 0.25, 0.25, 0.3727, 0.2739, 0.3704, 0.2854, 0.4281, 0.25, 0.4316, 0.2739, 0.3704, 0.297, 0.3634, 0.3195, 0.4178, 0.2854, 0.4281, 0.297, 0.3634, 0.3182, 0.352, 0.3509, 0.401, 0.3195, 0.4178, 0.3182, 0.352, 0.3368, 0.3368, 0.3784, 0.3784, 0.3509, 0.401, 0.3368, 0.3368, 0.352, 0.3182, 0.401, 0.3509, 0.3784, 0.3784, 0.352, 0.3182, 0.3634, 0.297, 0.4178, 0.3195, 0.401, 0.3509, 0.3634, 0.297, 0.3704, 0.2739, 0.4281, 0.2854, 0.4178, 0.3195, 0.3704, 0.2739, 0.3727, 0.25, 0.4316, 0.25, 0.4281, 0.2854, 0.3727, 0.25, 0.3704, 0.2261, 0.4281, 0.2146, 0.4316, 0.25, 0.3704, 0.2261, 0.3634, 0.203, 0.4178, 0.1805, 0.4281, 0.2146, 0.3634, 0.203, 0.352, 0.1818, 0.401, 0.1491, 0.4178, 0.1805, 0.352, 0.1818, 0.3368, 0.1632, 0.3784, 0.1216, 0.401, 0.1491, 0.3368, 0.1632, 0.3182, 0.148, 0.3509, 0.09899, 0.3784, 0.1216, 0.3182, 0.148, 0.297, 0.1366, 0.3195, 0.08221, 0.3509, 0.09899, 0.297, 0.1366, 0.2739, 0.1296, 0.2854, 0.07187, 0.3195, 0.08221, 0.2739, 0.1296, 0.25, 0.1273, 0.25, 0.06838, 0.2854, 0.07187, 0.25, 0.1273, 0.2261, 0.1296, 0.2146, 0.07187, 0.25, 0.06838, 0.2261, 0.1296, 0.203, 0.1366, 0.1805, 0.08221, 0.2146, 0.07187, 0.203, 0.1366, 0.1818, 0.148, 0.1491, 0.09899, 0.1805, 0.08221, 0.1818, 0.148, 0.1632, 0.1632, 0.1216, 0.1216, 0.1491, 0.09899, 0.1632, 0.1632, 0.148, 0.1818, 0.09899, 0.1491, 0.1216, 0.1216, 0.148, 0.1818, 0.1366, 0.203, 0.08221, 0.1805, 0.09899, 0.1491, 0.1366, 0.203, 0.1296, 0.2261, 0.07187, 0.2146, 0.08221, 0.1805, 0.1296, 0.2261, 0.1273, 0.25, 0.06838, 0.25, 0.07187, 0.2146, 0.1273, 0.25, 0.1296, 0.2739, 0.07187, 0.2854, 0.06838, 0.25, 0.1296, 0.2739, 0.1366, 0.297, 0.08221, 0.3195, 0.07187, 0.2854, 0.1366, 0.297, 0.148, 0.3182, 0.09899, 0.3509, 0.08221, 0.3195, 0.148, 0.3182, 0.1632, 0.3368, 0.1216, 0.3784, 0.09899, 0.3509, 0.1632, 0.3368, 0.1818, 0.352, 0.1491, 0.401, 0.1216, 0.3784, 0.1818, 0.352, 0.203, 0.3634, 0.1805, 0.4178, 0.1491, 0.401, 0.203, 0.3634, 0.2261, 0.3704, 0.2146, 0.4281, 0.1805, 0.4178, 0.2261, 0.3704, 0.25, 0.3727, 0.25, 0.4316, 0.2146, 0.4281, 0.2665, 0.3442, 0.25, 0.346, 0.2335, 0.3442, 0.2171, 0.3387, 0.1995, 0.3274, 0.1823, 0.313, 0.1704, 0.3009, 0.1633, 0.289, 0.158, 0.2722, 0.1554, 0.2524, 0.1562, 0.2362, 0.1645, 0.22, 0.1814, 0.199, 0.1995, 0.1795, 0.2113, 0.1652, 0.2223, 0.1567, 0.2386, 0.1504, 0.25, 0.1482, 0.2614, 0.1504, 0.2777, 0.1567, 0.2887, 0.1652, 0.3005, 0.1795, 0.3186, 0.199, 0.3355, 0.22, 0.3438, 0.2362, 0.3446, 0.2524, 0.342, 0.2722, 0.3367, 0.289, 0.3296, 0.3009, 0.3177, 0.313, 0.3005, 0.3274, 0.2829, 0.3387, 0.352, 0.1818, 0.3634, 0.203, 0.3634, 0.203, 0.352, 0.1818, 0.1296, 0.2739, 0.1273, 0.25, 0.1273, 0.25, 0.1296, 0.2739, 0.3368, 0.1632, 0.352, 0.1818, 0.352, 0.1818, 0.3368, 0.1632, 0.1366, 0.297, 0.1296, 0.2739, 0.1296, 0.2739, 0.1366, 0.297, 0.3182, 0.148, 0.3368, 0.1632, 0.3368, 0.1632, 0.3182, 0.148, 0.148, 0.3182, 0.1366, 0.297, 0.1366, 0.297, 0.148, 0.3182, 0.297, 0.1366, 0.3182, 0.148, 0.3182, 0.148, 0.297, 0.1366, 0.2739, 0.3704, 0.25, 0.3727, 0.25, 0.3727, 0.2739, 0.3704, 0.1632, 0.3368, 0.148, 0.3182, 0.148, 0.3182, 0.1632, 0.3368, 0.2739, 0.1296, 0.297, 0.1366, 0.297, 0.1366, 0.2739, 0.1296, 0.297, 0.3634, 0.2739, 0.3704, 0.2739, 0.3704, 0.297, 0.3634, 0.1818, 0.352, 0.1632, 0.3368, 0.1632, 0.3368, 0.1818, 0.352, 0.25, 0.1273, 0.2739, 0.1296, 0.2739, 0.1296, 0.25, 0.1273, 0.3182, 0.352, 0.297, 0.3634, 0.297, 0.3634, 0.3182, 0.352, 0.203, 0.3634, 0.1818, 0.352, 0.1818, 0.352, 0.203, 0.3634, 0.2261, 0.1296, 0.25, 0.1273, 0.25, 0.1273, 0.2261, 0.1296, 0.3368, 0.3368, 0.3182, 0.352, 0.3182, 0.352, 0.3368, 0.3368, 0.2261, 0.3704, 0.203, 0.3634, 0.203, 0.3634, 0.2261, 0.3704, 0.203, 0.1366, 0.2261, 0.1296, 0.2261, 0.1296, 0.203, 0.1366, 0.352, 0.3182, 0.3368, 0.3368, 0.3368, 0.3368, 0.352, 0.3182, 0.25, 0.3727, 0.2261, 0.3704, 0.2261, 0.3704, 0.25, 0.3727, 0.1818, 0.148, 0.203, 0.1366, 0.203, 0.1366, 0.1818, 0.148, 0.3634, 0.297, 0.352, 0.3182, 0.352, 0.3182, 0.3634, 0.297, 0.1632, 0.1632, 0.1818, 0.148, 0.1818, 0.148, 0.1632, 0.1632, 0.3704, 0.2739, 0.3634, 0.297, 0.3634, 0.297, 0.3704, 0.2739, 0.148, 0.1818, 0.1632, 0.1632, 0.1632, 0.1632, 0.148, 0.1818, 0.3727, 0.25, 0.3704, 0.2739, 0.3704, 0.2739, 0.3727, 0.25, 0.1366, 0.203, 0.148, 0.1818, 0.148, 0.1818, 0.1366, 0.203, 0.3704, 0.2261, 0.3727, 0.25, 0.3727, 0.25, 0.3704, 0.2261, 0.1296, 0.2261, 0.1366, 0.203, 0.1366, 0.203, 0.1296, 0.2261, 0.3634, 0.203, 0.3704, 0.2261, 0.3704, 0.2261, 0.3634, 0.203, 0.352, 0.1818, 0.352, 0.1818, 0.352, 0.1818, 0.352, 0.1818, 0.3704, 0.2261, 0.3704, 0.2261, 0.3704, 0.2261, 0.3704, 0.2261, 0.3634, 0.203, 0.3704, 0.2261, 0.3704, 0.2261, 0.3634, 0.203, 0.1296, 0.2261, 0.1366, 0.203, 0.1366, 0.203, 0.1296, 0.2261, 0.1296, 0.2261, 0.1366, 0.203, 0.1366, 0.203, 0.1296, 0.2261, 0.1296, 0.2261, 0.1366, 0.203, 0.1366, 0.203, 0.1296, 0.2261, 0.3704, 0.2261, 0.3727, 0.25, 0.3727, 0.25, 0.3704, 0.2261, 0.3704, 0.2261, 0.3727, 0.25, 0.3727, 0.25, 0.3704, 0.2261, 0.3704, 0.2261, 0.3727, 0.25, 0.3727, 0.25, 0.3704, 0.2261, 0.1366, 0.203, 0.148, 0.1818, 0.148, 0.1818, 0.1366, 0.203, 0.1366, 0.203, 0.148, 0.1818, 0.148, 0.1818, 0.1366, 0.203, 0.1366, 0.203, 0.148, 0.1818, 0.148, 0.1818, 0.1366, 0.203, 0.3727, 0.25, 0.3704, 0.2739, 0.3704, 0.2739, 0.3727, 0.25, 0.3727, 0.25, 0.3704, 0.2739, 0.3704, 0.2739, 0.3727, 0.25, 0.3727, 0.25, 0.3704, 0.2739, 0.3704, 0.2739, 0.3727, 0.25, 0.148, 0.1818, 0.1632, 0.1632, 0.1632, 0.1632, 0.148, 0.1818, 0.148, 0.1818, 0.1632, 0.1632, 0.1632, 0.1632, 0.148, 0.1818, 0.148, 0.1818, 0.1632, 0.1632, 0.1632, 0.1632, 0.148, 0.1818, 0.3704, 0.2739, 0.3634, 0.297, 0.3634, 0.297, 0.3704, 0.2739, 0.3704, 0.2739, 0.3634, 0.297, 0.3634, 0.297, 0.3704, 0.2739, 0.3704, 0.2739, 0.3634, 0.297, 0.3634, 0.297, 0.3704, 0.2739, 0.1632, 0.1632, 0.1818, 0.148, 0.1818, 0.148, 0.1632, 0.1632, 0.1632, 0.1632, 0.1818, 0.148, 0.1818, 0.148, 0.1632, 0.1632, 0.1632, 0.1632, 0.1818, 0.148, 0.1818, 0.148, 0.1632, 0.1632, 0.3634, 0.297, 0.352, 0.3182, 0.352, 0.3182, 0.3634, 0.297, 0.3634, 0.297, 0.352, 0.3182, 0.352, 0.3182, 0.3634, 0.297, 0.3634, 0.297, 0.352, 0.3182, 0.352, 0.3182, 0.3634, 0.297, 0.1818, 0.148, 0.203, 0.1366, 0.203, 0.1366, 0.1818, 0.148, 0.1818, 0.148, 0.203, 0.1366, 0.203, 0.1366, 0.1818, 0.148, 0.1818, 0.148, 0.203, 0.1366, 0.203, 0.1366, 0.1818, 0.148, 0.25, 0.3727, 0.2261, 0.3704, 0.2261, 0.3704, 0.25, 0.3727, 0.25, 0.3727, 0.2261, 0.3704, 0.2261, 0.3704, 0.25, 0.3727, 0.25, 0.3727, 0.2261, 0.3704, 0.2261, 0.3704, 0.25, 0.3727, 0.352, 0.3182, 0.3368, 0.3368, 0.3368, 0.3368, 0.352, 0.3182, 0.352, 0.3182, 0.3368, 0.3368, 0.3368, 0.3368, 0.352, 0.3182, 0.352, 0.3182, 0.3368, 0.3368, 0.3368, 0.3368, 0.352, 0.3182, 0.203, 0.1366, 0.2261, 0.1296, 0.2261, 0.1296, 0.203, 0.1366, 0.203, 0.1366, 0.2261, 0.1296, 0.2261, 0.1296, 0.203, 0.1366, 0.203, 0.1366, 0.2261, 0.1296, 0.2261, 0.1296, 0.203, 0.1366, 0.2261, 0.3704, 0.203, 0.3634, 0.203, 0.3634, 0.2261, 0.3704, 0.2261, 0.3704, 0.203, 0.3634, 0.203, 0.3634, 0.2261, 0.3704, 0.2261, 0.3704, 0.203, 0.3634, 0.203, 0.3634, 0.2261, 0.3704, 0.3368, 0.3368, 0.3182, 0.352, 0.3182, 0.352, 0.3368, 0.3368, 0.3368, 0.3368, 0.3182, 0.352, 0.3182, 0.352, 0.3368, 0.3368, 0.3368, 0.3368, 0.3182, 0.352, 0.3182, 0.352, 0.3368, 0.3368, 0.2261, 0.1296, 0.25, 0.1273, 0.25, 0.1273, 0.2261, 0.1296, 0.2261, 0.1296, 0.25, 0.1273, 0.25, 0.1273, 0.2261, 0.1296, 0.2261, 0.1296, 0.25, 0.1273, 0.25, 0.1273, 0.2261, 0.1296, 0.203, 0.3634, 0.1818, 0.352, 0.1818, 0.352, 0.203, 0.3634, 0.203, 0.3634, 0.1818, 0.352, 0.1818, 0.352, 0.203, 0.3634, 0.203, 0.3634, 0.1818, 0.352, 0.1818, 0.352, 0.203, 0.3634, 0.3182, 0.352, 0.297, 0.3634, 0.297, 0.3634, 0.3182, 0.352, 0.3182, 0.352, 0.297, 0.3634, 0.297, 0.3634, 0.3182, 0.352, 0.3182, 0.352, 0.297, 0.3634, 0.297, 0.3634, 0.3182, 0.352, 0.25, 0.1273, 0.2739, 0.1296, 0.2739, 0.1296, 0.25, 0.1273, 0.25, 0.1273, 0.2739, 0.1296, 0.2739, 0.1296, 0.25, 0.1273, 0.25, 0.1273, 0.2739, 0.1296, 0.2739, 0.1296, 0.25, 0.1273, 0.1818, 0.352, 0.1632, 0.3368, 0.1632, 0.3368, 0.1818, 0.352, 0.1818, 0.352, 0.1632, 0.3368, 0.1632, 0.3368, 0.1818, 0.352, 0.1818, 0.352, 0.1632, 0.3368, 0.1632, 0.3368, 0.1818, 0.352, 0.297, 0.3634, 0.2739, 0.3704, 0.2739, 0.3704, 0.297, 0.3634, 0.297, 0.3634, 0.2739, 0.3704, 0.2739, 0.3704, 0.297, 0.3634, 0.297, 0.3634, 0.2739, 0.3704, 0.2739, 0.3704, 0.297, 0.3634, 0.2739, 0.1296, 0.297, 0.1366, 0.297, 0.1366, 0.2739, 0.1296, 0.2739, 0.1296, 0.297, 0.1366, 0.297, 0.1366, 0.2739, 0.1296, 0.2739, 0.1296, 0.297, 0.1366, 0.297, 0.1366, 0.2739, 0.1296, 0.1632, 0.3368, 0.148, 0.3182, 0.148, 0.3182, 0.1632, 0.3368, 0.1632, 0.3368, 0.148, 0.3182, 0.148, 0.3182, 0.1632, 0.3368, 0.1632, 0.3368, 0.148, 0.3182, 0.148, 0.3182, 0.1632, 0.3368, 0.2739, 0.3704, 0.25, 0.3727, 0.25, 0.3727, 0.2739, 0.3704, 0.2739, 0.3704, 0.25, 0.3727, 0.25, 0.3727, 0.2739, 0.3704, 0.2739, 0.3704, 0.25, 0.3727, 0.25, 0.3727, 0.2739, 0.3704, 0.297, 0.1366, 0.3182, 0.148, 0.3182, 0.148, 0.297, 0.1366, 0.297, 0.1366, 0.3182, 0.148, 0.3182, 0.148, 0.297, 0.1366, 0.297, 0.1366, 0.3182, 0.148, 0.3182, 0.148, 0.297, 0.1366, 0.148, 0.3182, 0.1366, 0.297, 0.1366, 0.297, 0.148, 0.3182, 0.148, 0.3182, 0.1366, 0.297, 0.1366, 0.297, 0.148, 0.3182, 0.148, 0.3182, 0.1366, 0.297, 0.1366, 0.297, 0.148, 0.3182, 0.3182, 0.148, 0.3368, 0.1632, 0.3368, 0.1632, 0.3182, 0.148, 0.3182, 0.148, 0.3368, 0.1632, 0.3368, 0.1632, 0.3182, 0.148, 0.3182, 0.148, 0.3368, 0.1632, 0.3368, 0.1632, 0.3182, 0.148, 0.1366, 0.297, 0.1296, 0.2739, 0.1296, 0.2739, 0.1366, 0.297, 0.1366, 0.297, 0.1296, 0.2739, 0.1296, 0.2739, 0.1366, 0.297, 0.1366, 0.297, 0.1296, 0.2739, 0.1296, 0.2739, 0.1366, 0.297, 0.3368, 0.1632, 0.352, 0.1818, 0.352, 0.1818, 0.3368, 0.1632, 0.3368, 0.1632, 0.352, 0.1818, 0.352, 0.1818, 0.3368, 0.1632, 0.3368, 0.1632, 0.352, 0.1818, 0.352, 0.1818, 0.3368, 0.1632, 0.1296, 0.2739, 0.1273, 0.25, 0.1273, 0.25, 0.1296, 0.2739, 0.1296, 0.2739, 0.1273, 0.25, 0.1273, 0.25, 0.1296, 0.2739, 0.1296, 0.2739, 0.1273, 0.25, 0.1273, 0.25, 0.1296, 0.2739, 0.352, 0.1818, 0.3634, 0.203, 0.3634, 0.203, 0.352, 0.1818, 0.3704, 0.2261, 0.3704, 0.2261, 0.3704, 0.2261, 0.3704, 0.2261, 0.352, 0.1818, 0.3634, 0.203, 0.3634, 0.203, 0.352, 0.1818, 0.1273, 0.25, 0.1296, 0.2261, 0.1296, 0.2261, 0.1273, 0.25, 0.1273, 0.25, 0.1296, 0.2261, 0.1296, 0.2261, 0.1273, 0.25, 0.1273, 0.25, 0.1296, 0.2261, 0.1296, 0.2261, 0.1273, 0.25, 0.3634, 0.203, 0.3704, 0.2261, 0.3704, 0.2261, 0.3634, 0.203, 0.3634, 0.203, 0.3704, 0.2261, 0.3704, 0.2261, 0.3634, 0.203, 0.352, 0.1818, 0.3634, 0.203, 0.3634, 0.203, 0.352, 0.1818, 0.352, 0.1818, 0.3634, 0.203, 0.3634, 0.203, 0.352, 0.1818, 0.3634, 0.203, 0.3704, 0.2261, 0.3704, 0.2261, 0.3634, 0.203, 0.3634, 0.203, 0.352, 0.1818, 0.352, 0.1818, 0.3634, 0.203, 0.352, 0.1818, 0.352, 0.1818, 0.352, 0.1818, 0.352, 0.1818, 0.3704, 0.2261, 0.3634, 0.203, 0.3634, 0.203, 0.3704, 0.2261, 0.25, 0.3617, 0.2709, 0.3596, 0.2739, 0.3704, 0.25, 0.3727, 0.2709, 0.3596, 0.2911, 0.3532, 0.297, 0.3634, 0.2739, 0.3704, 0.2911, 0.3532, 0.3108, 0.3415, 0.3182, 0.352, 0.297, 0.3634, 0.3108, 0.3415, 0.3289, 0.3265, 0.3368, 0.3368, 0.3182, 0.352, 0.3289, 0.3265, 0.3428, 0.3111, 0.352, 0.3182, 0.3368, 0.3368, 0.3428, 0.3111, 0.3523, 0.294, 0.3634, 0.297, 0.352, 0.3182, 0.3523, 0.294, 0.3586, 0.2734, 0.3704, 0.2739, 0.3634, 0.297, 0.3586, 0.2734, 0.3611, 0.251, 0.3727, 0.25, 0.3704, 0.2739, 0.3611, 0.251, 0.3598, 0.2302, 0.3704, 0.2261, 0.3727, 0.25, 0.3598, 0.2302, 0.3518, 0.2102, 0.3634, 0.203, 0.3704, 0.2261, 0.3518, 0.2102, 0.3375, 0.1888, 0.352, 0.1818, 0.3634, 0.203, 0.3375, 0.1888, 0.3206, 0.1701, 0.3368, 0.1632, 0.352, 0.1818, 0.3206, 0.1701, 0.3061, 0.1555, 0.3182, 0.148, 0.3368, 0.1632, 0.3061, 0.1555, 0.2896, 0.145, 0.297, 0.1366, 0.3182, 0.148, 0.2896, 0.145, 0.2688, 0.1382, 0.2739, 0.1296, 0.297, 0.1366, 0.2688, 0.1382, 0.25, 0.1354, 0.25, 0.1273, 0.2739, 0.1296, 0.25, 0.1354, 0.2312, 0.1382, 0.2261, 0.1296, 0.25, 0.1273, 0.2312, 0.1382, 0.2104, 0.145, 0.203, 0.1366, 0.2261, 0.1296, 0.2104, 0.145, 0.1939, 0.1555, 0.1818, 0.148, 0.203, 0.1366, 0.1939, 0.1555, 0.1794, 0.1701, 0.1632, 0.1632, 0.1818, 0.148, 0.1794, 0.1701, 0.1625, 0.1888, 0.148, 0.1818, 0.1632, 0.1632, 0.1625, 0.1888, 0.1482, 0.2102, 0.1366, 0.203, 0.148, 0.1818, 0.1482, 0.2102, 0.1402, 0.2302, 0.1296, 0.2261, 0.1366, 0.203, 0.1402, 0.2302, 0.1389, 0.251, 0.1273, 0.25, 0.1296, 0.2261, 0.1389, 0.251, 0.1414, 0.2734, 0.1296, 0.2739, 0.1273, 0.25, 0.1414, 0.2734, 0.1477, 0.294, 0.1366, 0.297, 0.1296, 0.2739, 0.1477, 0.294, 0.1572, 0.3111, 0.148, 0.3182, 0.1366, 0.297, 0.1572, 0.3111, 0.1711, 0.3265, 0.1632, 0.3368, 0.148, 0.3182, 0.1711, 0.3265, 0.1892, 0.3415, 0.1818, 0.352, 0.1632, 0.3368, 0.1892, 0.3415, 0.2089, 0.3532, 0.203, 0.3634, 0.1818, 0.352, 0.2089, 0.3532, 0.2291, 0.3596, 0.2261, 0.3704, 0.203, 0.3634, 0.2291, 0.3596, 0.25, 0.3617, 0.25, 0.3727, 0.2261, 0.3704, 0.25, 0.346, 0.2665, 0.3442, 0.2709, 0.3596, 0.25, 0.3617, 0.2665, 0.3442, 0.2829, 0.3387, 0.2911, 0.3532, 0.2709, 0.3596, 0.2829, 0.3387, 0.3005, 0.3274, 0.3108, 0.3415, 0.2911, 0.3532, 0.3005, 0.3274, 0.3177, 0.313, 0.3289, 0.3265, 0.3108, 0.3415, 0.3177, 0.313, 0.3296, 0.3009, 0.3428, 0.3111, 0.3289, 0.3265, 0.3296, 0.3009, 0.3367, 0.289, 0.3523, 0.294, 0.3428, 0.3111, 0.3367, 0.289, 0.342, 0.2722, 0.3586, 0.2734, 0.3523, 0.294, 0.342, 0.2722, 0.3446, 0.2524, 0.3611, 0.251, 0.3586, 0.2734, 0.3446, 0.2524, 0.3438, 0.2362, 0.3598, 0.2302, 0.3611, 0.251, 0.3438, 0.2362, 0.3355, 0.22, 0.3518, 0.2102, 0.3598, 0.2302, 0.3355, 0.22, 0.3186, 0.199, 0.3375, 0.1888, 0.3518, 0.2102, 0.3186, 0.199, 0.3005, 0.1795, 0.3206, 0.1701, 0.3375, 0.1888, 0.3005, 0.1795, 0.2887, 0.1652, 0.3061, 0.1555, 0.3206, 0.1701, 0.2887, 0.1652, 0.2777, 0.1567, 0.2896, 0.145, 0.3061, 0.1555, 0.2777, 0.1567, 0.2614, 0.1504, 0.2688, 0.1382, 0.2896, 0.145, 0.2614, 0.1504, 0.25, 0.1482, 0.25, 0.1354, 0.2688, 0.1382, 0.25, 0.1482, 0.2386, 0.1504, 0.2312, 0.1382, 0.25, 0.1354, 0.2386, 0.1504, 0.2223, 0.1567, 0.2104, 0.145, 0.2312, 0.1382, 0.2223, 0.1567, 0.2113, 0.1652, 0.1939, 0.1555, 0.2104, 0.145, 0.2113, 0.1652, 0.1995, 0.1795, 0.1794, 0.1701, 0.1939, 0.1555, 0.1995, 0.1795, 0.1814, 0.199, 0.1625, 0.1888, 0.1794, 0.1701, 0.1814, 0.199, 0.1645, 0.22, 0.1482, 0.2102, 0.1625, 0.1888, 0.1645, 0.22, 0.1562, 0.2362, 0.1402, 0.2302, 0.1482, 0.2102, 0.1562, 0.2362, 0.1554, 0.2524, 0.1389, 0.251, 0.1402, 0.2302, 0.1554, 0.2524, 0.158, 0.2722, 0.1414, 0.2734, 0.1389, 0.251, 0.158, 0.2722, 0.1633, 0.289, 0.1477, 0.294, 0.1414, 0.2734, 0.1633, 0.289, 0.1704, 0.3009, 0.1572, 0.3111, 0.1477, 0.294, 0.1704, 0.3009, 0.1823, 0.313, 0.1711, 0.3265, 0.1572, 0.3111, 0.1823, 0.313, 0.1995, 0.3274, 0.1892, 0.3415, 0.1711, 0.3265, 0.1995, 0.3274, 0.2171, 0.3387, 0.2089, 0.3532, 0.1892, 0.3415, 0.2171, 0.3387, 0.2335, 0.3442, 0.2291, 0.3596, 0.2089, 0.3532, 0.2335, 0.3442, 0.25, 0.346, 0.25, 0.3617, 0.2291, 0.3596])
me_cylinder.materials.append(mat_base)
me_cylinder.materials.append(mat_stripe)
me_cylinder.use_mirror_x = True
me_cylinder.update()
me_cylinder_001 = bpy.data.meshes.new('Cylinder.001')
me_cylinder_001.from_pydata([(2.515e-07, -0.02619, 0.6626), (1.839e-07, -0.03738, -0.05092), (-0.005109, -0.02569, 0.6626), (-0.007293, -0.03666, -0.05092), (-0.01002, -0.0242, 0.6626), (-0.01431, -0.03454, -0.05092), (-0.01455, -0.02178, 0.6626), (-0.02077, -0.03108, -0.05092), (-0.01852, -0.01852, 0.6626), (-0.02643, -0.02643, -0.05092), (-0.02178, -0.01455, 0.6626), (-0.03108, -0.02077, -0.05092), (-0.0242, -0.01002, 0.6626), (-0.03454, -0.01431, -0.05092), (-0.02569, -0.005109, 0.6626), (-0.03666, -0.007293, -0.05092), (-0.02619, 3.456e-08, 0.6626), (-0.03738, 6.58e-09, -0.05092), (-0.02569, 0.005109, 0.6626), (-0.03666, 0.007293, -0.05092), (-0.0242, 0.01002, 0.6626), (-0.03454, 0.01431, -0.05092), (-0.02178, 0.01455, 0.6626), (-0.03108, 0.02077, -0.05092), (-0.01852, 0.01852, 0.6626), (-0.02643, 0.02643, -0.05092), (-0.01455, 0.02178, 0.6626), (-0.02077, 0.03108, -0.05092), (-0.01002, 0.0242, 0.6626), (-0.01431, 0.03454, -0.05092), (-0.005109, 0.02569, 0.6626), (-0.007293, 0.03666, -0.05092), (2.508e-07, 0.02619, 0.6626), (1.839e-07, 0.03738, -0.05092), (0.00511, 0.02569, 0.6626), (0.007293, 0.03666, -0.05092), (0.01002, 0.0242, 0.6626), (0.01431, 0.03454, -0.05092), (0.01455, 0.02178, 0.6626), (0.02077, 0.03108, -0.05092), (0.01852, 0.01852, 0.6626), (0.02643, 0.02643, -0.05092), (0.02178, 0.01455, 0.6626), (0.03108, 0.02077, -0.05092), (0.0242, 0.01002, 0.6626), (0.03454, 0.01431, -0.05092), (0.02569, 0.005109, 0.6626), (0.03666, 0.007293, -0.05092), (0.02619, 3.458e-08, 0.6626), (0.03738, 6.58e-09, -0.05092), (0.02569, -0.005109, 0.6626), (0.03666, -0.007293, -0.05092), (0.0242, -0.01002, 0.6626), (0.03454, -0.01431, -0.05092), (0.02178, -0.01455, 0.6626), (0.03108, -0.02077, -0.05092), (0.01852, -0.01852, 0.6626), (0.02643, -0.02643, -0.05092), (0.01455, -0.02178, 0.6626), (0.02077, -0.03108, -0.05092), (0.01002, -0.0242, 0.6626), (0.01431, -0.03454, -0.05092), (0.00511, -0.02569, 0.6626), (0.007293, -0.03666, -0.05092), (2.506e-07, -0.05092, 0.6509), (-0.009934, -0.04994, 0.6509), (-0.01949, -0.04705, 0.6509), (-0.02829, -0.04234, 0.6509), (-0.03601, -0.03601, 0.6509), (-0.04234, -0.02829, 0.6509), (-0.04705, -0.01949, 0.6509), (-0.04994, -0.009935, 0.6509), (-0.05092, 3.406e-08, 0.6509), (-0.04994, 0.009935, 0.6509), (-0.04705, 0.01949, 0.6509), (-0.04234, 0.02829, 0.6509), (-0.03601, 0.03601, 0.6509), (-0.02829, 0.04234, 0.6509), (-0.01949, 0.04705, 0.6509), (-0.009934, 0.04995, 0.6509), (2.506e-07, 0.05092, 0.6509), (0.009935, 0.04995, 0.6509), (0.01949, 0.04705, 0.6509), (0.02829, 0.04234, 0.6509), (0.03601, 0.03601, 0.6509), (0.04234, 0.02829, 0.6509), (0.04705, 0.01949, 0.6509), (0.04995, 0.009935, 0.6509), (0.05092, 3.406e-08, 0.6509), (0.04995, -0.009935, 0.6509), (0.04705, -0.01949, 0.6509), (0.04234, -0.02829, 0.6509), (0.03601, -0.03601, 0.6509), (0.02829, -0.04234, 0.6509), (0.01949, -0.04705, 0.6509), (0.009935, -0.04994, 0.6509), (2.506e-07, -0.05092, 0.02087), (-0.009934, -0.04994, 0.02087), (-0.01949, -0.04705, 0.02087), (-0.02829, -0.04234, 0.02087), (-0.03601, -0.03601, 0.02087), (-0.04234, -0.02829, 0.02087), (-0.04705, -0.01949, 0.02087), (-0.04994, -0.009935, 0.02087), (-0.05092, 1.051e-08, 0.02087), (-0.04994, 0.009935, 0.02087), (-0.04705, 0.01949, 0.02087), (-0.04234, 0.02829, 0.02087), (-0.03601, 0.03601, 0.02087), (-0.02829, 0.04234, 0.02087), (-0.01949, 0.04705, 0.02087), (-0.009934, 0.04995, 0.02087), (2.506e-07, 0.05092, 0.02087), (0.009935, 0.04995, 0.02087), (0.01949, 0.04705, 0.02087), (0.02829, 0.04234, 0.02087), (0.03601, 0.03601, 0.02087), (0.04234, 0.02829, 0.02087), (0.04705, 0.01949, 0.02087), (0.04995, 0.009935, 0.02087), (0.05092, 1.051e-08, 0.02087), (0.04995, -0.009935, 0.02087), (0.04705, -0.01949, 0.02087), (0.04234, -0.02829, 0.02087), (0.03601, -0.03601, 0.02087), (0.02829, -0.04234, 0.02087), (0.01949, -0.04705, 0.02087), (0.009935, -0.04994, 0.02087), (2.096e-07, -0.04711, -0.01047), (-0.009191, -0.04621, -0.01047), (-0.01803, -0.04352, -0.01047), (-0.02617, -0.03917, -0.01047), (-0.03331, -0.03331, -0.01047), (-0.03917, -0.02617, -0.01047), (-0.04352, -0.01803, -0.01047), (-0.0462, -0.009191, -0.01047), (-0.04711, 9.054e-09, -0.01047), (-0.0462, 0.009191, -0.01047), (-0.04352, 0.01803, -0.01047), (-0.03917, 0.02617, -0.01047), (-0.03331, 0.03331, -0.01047), (-0.02617, 0.03917, -0.01047), (-0.01803, 0.04352, -0.01047), (-0.009191, 0.04621, -0.01047), (2.096e-07, 0.04711, -0.01047), (0.009191, 0.04621, -0.01047), (0.01803, 0.04352, -0.01047), (0.02617, 0.03917, -0.01047), (0.03331, 0.03331, -0.01047), (0.03917, 0.02617, -0.01047), (0.04352, 0.01803, -0.01047), (0.04621, 0.009191, -0.01047), (0.04711, 9.054e-09, -0.01047), (0.04621, -0.009191, -0.01047), (0.04352, -0.01803, -0.01047), (0.03917, -0.02617, -0.01047), (0.03331, -0.03331, -0.01047), (0.02617, -0.03917, -0.01047), (0.01803, -0.04352, -0.01047), (0.009191, -0.04621, -0.01047), (-0.009934, -0.04994, 0.178), (-0.01949, -0.04705, 0.178), (-0.02829, -0.04234, 0.178), (-0.03601, -0.03601, 0.178), (-0.04234, -0.02829, 0.178), (-0.04705, -0.01949, 0.178), (-0.04994, -0.009935, 0.178), (-0.05092, 1.639e-08, 0.178), (-0.04994, 0.009935, 0.178), (-0.04705, 0.01949, 0.178), (-0.04234, 0.02829, 0.178), (-0.03601, 0.03601, 0.178), (-0.02829, 0.04234, 0.178), (-0.01949, 0.04705, 0.178), (-0.009934, 0.04995, 0.178), (2.506e-07, 0.05092, 0.178), (0.009935, 0.04995, 0.178), (0.01949, 0.04705, 0.178), (0.02829, 0.04234, 0.178), (0.03601, 0.03601, 0.178), (0.04234, 0.02829, 0.178), (0.04705, 0.01949, 0.178), (0.04995, 0.009935, 0.178), (0.05092, 1.639e-08, 0.178), (0.04995, -0.009935, 0.178), (0.04705, -0.01949, 0.178), (0.04234, -0.02829, 0.178), (0.03601, -0.03601, 0.178), (0.02829, -0.04234, 0.178), (0.01949, -0.04705, 0.178), (0.009935, -0.04994, 0.178), (2.506e-07, -0.05092, 0.178), (2.506e-07, -0.05092, 0.04863), (-0.009934, -0.04994, 0.04863), (-0.01949, -0.04705, 0.04863), (-0.02829, -0.04234, 0.04863), (-0.03601, -0.03601, 0.04863), (-0.04234, -0.02829, 0.04863), (-0.04705, -0.01949, 0.04863), (-0.04994, -0.009935, 0.04863), (-0.05092, 1.155e-08, 0.04863), (-0.04994, 0.009935, 0.04863), (-0.04705, 0.01949, 0.04863), (-0.04234, 0.02829, 0.04863), (-0.03601, 0.03601, 0.04863), (-0.02829, 0.04234, 0.04863), (-0.01949, 0.04705, 0.04863), (-0.009934, 0.04995, 0.04863), (2.506e-07, 0.05092, 0.04863), (0.009935, 0.04995, 0.04863), (0.01949, 0.04705, 0.04863), (0.02829, 0.04234, 0.04863), (0.03601, 0.03601, 0.04863), (0.04234, 0.02829, 0.04863), (0.04705, 0.01949, 0.04863), (0.04995, 0.009935, 0.04863), (0.05092, 1.155e-08, 0.04863), (0.04995, -0.009935, 0.04863), (0.04705, -0.01949, 0.04863), (0.04234, -0.02829, 0.04863), (0.03601, -0.03601, 0.04863), (0.02829, -0.04234, 0.04863), (0.01949, -0.04705, 0.04863), (0.009935, -0.04994, 0.04863), (2.509e-07, -0.04038, 0.6587), (-0.007878, -0.03961, 0.6587), (-0.01545, -0.03731, 0.6587), (-0.02244, -0.03358, 0.6587), (-0.02856, -0.02856, 0.6587), (-0.03358, -0.02244, 0.6587), (-0.03731, -0.01545, 0.6587), (-0.03961, -0.007878, 0.6587), (-0.04038, 3.428e-08, 0.6587), (-0.03961, 0.007878, 0.6587), (-0.03731, 0.01545, 0.6587), (-0.03358, 0.02244, 0.6587), (-0.02856, 0.02856, 0.6587), (-0.02244, 0.03358, 0.6587), (-0.01545, 0.03731, 0.6587), (-0.007878, 0.03961, 0.6587), (2.509e-07, 0.04038, 0.6587), (0.007879, 0.03961, 0.6587), (0.01545, 0.03731, 0.6587), (0.02244, 0.03358, 0.6587), (0.02856, 0.02856, 0.6587), (0.03358, 0.02244, 0.6587), (0.03731, 0.01545, 0.6587), (0.03961, 0.007878, 0.6587), (0.04038, 3.428e-08, 0.6587), (0.03961, -0.007878, 0.6587), (0.03731, -0.01545, 0.6587), (0.03358, -0.02244, 0.6587), (0.02856, -0.02856, 0.6587), (0.02244, -0.03358, 0.6587), (0.01545, -0.03731, 0.6587), (0.007879, -0.03961, 0.6587), (2.512e-07, -0.03319, 0.665), (-0.006475, -0.03255, 0.665), (-0.0127, -0.03067, 0.665), (-0.01844, -0.0276, 0.665), (-0.02347, -0.02347, 0.665), (-0.0276, -0.01844, 0.665), (-0.03067, -0.0127, 0.665), (-0.03255, -0.006475, 0.665), (-0.03319, 3.455e-08, 0.665), (-0.03255, 0.006476, 0.665), (-0.03067, 0.0127, 0.665), (-0.0276, 0.01844, 0.665), (-0.02347, 0.02347, 0.665), (-0.01844, 0.0276, 0.665), (-0.0127, 0.03067, 0.665), (-0.006475, 0.03255, 0.665), (2.512e-07, 0.03319, 0.665), (0.006476, 0.03255, 0.665), (0.0127, 0.03067, 0.665), (0.01844, 0.0276, 0.665), (0.02347, 0.02347, 0.665), (0.0276, 0.01844, 0.665), (0.03067, 0.0127, 0.665), (0.03255, 0.006476, 0.665), (0.03319, 3.455e-08, 0.665), (0.03255, -0.006476, 0.665), (0.03067, -0.0127, 0.665), (0.0276, -0.01844, 0.665), (0.02347, -0.02347, 0.665), (0.01844, -0.0276, 0.665), (0.0127, -0.03067, 0.665), (0.006476, -0.03255, 0.665), (2.513e-07, -0.03015, 0.6613), (-0.005882, -0.02957, 0.6613), (-0.01154, -0.02786, 0.6613), (-0.01675, -0.02507, 0.6613), (-0.02132, -0.02132, 0.6613), (-0.02507, -0.01675, 0.6613), (-0.02786, -0.01154, 0.6613), (-0.02957, -0.005882, 0.6613), (-0.03015, 3.444e-08, 0.6613), (-0.02957, 0.005882, 0.6613), (-0.02786, 0.01154, 0.6613), (-0.02507, 0.01675, 0.6613), (-0.02132, 0.02132, 0.6613), (-0.01675, 0.02507, 0.6613), (-0.01154, 0.02786, 0.6613), (-0.005882, 0.02957, 0.6613), (2.513e-07, 0.03015, 0.6613), (0.005883, 0.02957, 0.6613), (0.01154, 0.02786, 0.6613), (0.01675, 0.02507, 0.6613), (0.02132, 0.02132, 0.6613), (0.02507, 0.01675, 0.6613), (0.02786, 0.01154, 0.6613), (0.02957, 0.005882, 0.6613), (0.03015, 3.444e-08, 0.6613), (0.02957, -0.005882, 0.6613), (0.02786, -0.01154, 0.6613), (0.02507, -0.01675, 0.6613), (0.02132, -0.02132, 0.6613), (0.01675, -0.02507, 0.6613), (0.01154, -0.02786, 0.6613), (0.005883, -0.02957, 0.6613), (2.514e-07, -0.02729, 0.665), (-0.005323, -0.02676, 0.665), (-0.01044, -0.02521, 0.665), (-0.01516, -0.02269, 0.665), (-0.01929, -0.01929, 0.665), (-0.02269, -0.01516, 0.665), (-0.02521, -0.01044, 0.665), (-0.02676, -0.005323, 0.665), (-0.02729, 3.464e-08, 0.665), (-0.02676, 0.005323, 0.665), (-0.02521, 0.01044, 0.665), (-0.02269, 0.01516, 0.665), (-0.01929, 0.01929, 0.665), (-0.01516, 0.02269, 0.665), (-0.01044, 0.02521, 0.665), (-0.005323, 0.02676, 0.665), (2.51e-07, 0.02729, 0.665), (0.005324, 0.02676, 0.665), (0.01044, 0.02521, 0.665), (0.01516, 0.02269, 0.665), (0.01929, 0.01929, 0.665), (0.02269, 0.01516, 0.665), (0.02521, 0.01044, 0.665), (0.02676, 0.005323, 0.665), (0.02729, 3.466e-08, 0.665), (0.02676, -0.005323, 0.665), (0.02521, -0.01044, 0.665), (0.02269, -0.01516, 0.665), (0.01929, -0.01929, 0.665), (0.01516, -0.02269, 0.665), (0.01044, -0.02521, 0.665), (0.005324, -0.02676, 0.665)], [], [(128, 1, 3, 129), (129, 3, 5, 130), (130, 5, 7, 131), (131, 7, 9, 132), (132, 9, 11, 133), (133, 11, 13, 134), (134, 13, 15, 135), (135, 15, 17, 136), (136, 17, 19, 137), (137, 19, 21, 138), (138, 21, 23, 139), (139, 23, 25, 140), (140, 25, 27, 141), (141, 27, 29, 142), (142, 29, 31, 143), (143, 31, 33, 144), (144, 33, 35, 145), (145, 35, 37, 146), (146, 37, 39, 147), (147, 39, 41, 148), (148, 41, 43, 149), (149, 43, 45, 150), (150, 45, 47, 151), (151, 47, 49, 152), (152, 49, 51, 153), (153, 51, 53, 154), (154, 53, 55, 155), (155, 55, 57, 156), (156, 57, 59, 157), (157, 59, 61, 158), (3, 1, 63, 61, 59, 57, 55, 53, 51, 49, 47, 45, 43, 41, 39, 37, 35, 33, 31, 29, 27, 25, 23, 21, 19, 17, 15, 13, 11, 9, 7, 5), (158, 61, 63, 159), (159, 63, 1, 128), (0, 2, 4, 6, 8, 10, 12, 14, 16, 18, 20, 22, 24, 26, 28, 30, 32, 34, 36, 38, 40, 42, 44, 46, 48, 50, 52, 54, 56, 58, 60, 62), (225, 224, 64, 65), (226, 225, 65, 66), (227, 226, 66, 67), (228, 227, 67, 68), (229, 228, 68, 69), (230, 229, 69, 70), (231, 230, 70, 71), (232, 231, 71, 72), (233, 232, 72, 73), (234, 233, 73, 74), (235, 234, 74, 75), (236, 235, 75, 76), (237, 236, 76, 77), (238, 237, 77, 78), (239, 238, 78, 79), (240, 239, 79, 80), (241, 240, 80, 81), (242, 241, 81, 82), (243, 242, 82, 83), (244, 243, 83, 84), (245, 244, 84, 85), (246, 245, 85, 86), (247, 246, 86, 87), (248, 247, 87, 88), (249, 248, 88, 89), (250, 249, 89, 90), (251, 250, 90, 91), (252, 251, 91, 92), (253, 252, 92, 93), (254, 253, 93, 94), (255, 254, 94, 95), (224, 255, 95, 64), (223, 127, 96, 192), (222, 126, 127, 223), (221, 125, 126, 222), (220, 124, 125, 221), (219, 123, 124, 220), (218, 122, 123, 219), (217, 121, 122, 218), (216, 120, 121, 217), (215, 119, 120, 216), (214, 118, 119, 215), (213, 117, 118, 214), (212, 116, 117, 213), (211, 115, 116, 212), (210, 114, 115, 211), (209, 113, 114, 210), (208, 112, 113, 209), (207, 111, 112, 208), (206, 110, 111, 207), (205, 109, 110, 206), (204, 108, 109, 205), (203, 107, 108, 204), (202, 106, 107, 203), (201, 105, 106, 202), (200, 104, 105, 201), (199, 103, 104, 200), (198, 102, 103, 199), (197, 101, 102, 198), (196, 100, 101, 197), (195, 99, 100, 196), (194, 98, 99, 195), (193, 97, 98, 194), (192, 96, 97, 193), (127, 159, 128, 96), (126, 158, 159, 127), (125, 157, 158, 126), (124, 156, 157, 125), (123, 155, 156, 124), (122, 154, 155, 123), (121, 153, 154, 122), (120, 152, 153, 121), (119, 151, 152, 120), (118, 150, 151, 119), (117, 149, 150, 118), (116, 148, 149, 117), (115, 147, 148, 116), (114, 146, 147, 115), (113, 145, 146, 114), (112, 144, 145, 113), (111, 143, 144, 112), (110, 142, 143, 111), (109, 141, 142, 110), (108, 140, 141, 109), (107, 139, 140, 108), (106, 138, 139, 107), (105, 137, 138, 106), (104, 136, 137, 105), (103, 135, 136, 104), (102, 134, 135, 103), (101, 133, 134, 102), (100, 132, 133, 101), (99, 131, 132, 100), (98, 130, 131, 99), (97, 129, 130, 98), (96, 128, 129, 97), (64, 191, 160, 65), (65, 160, 161, 66), (66, 161, 162, 67), (67, 162, 163, 68), (68, 163, 164, 69), (69, 164, 165, 70), (70, 165, 166, 71), (71, 166, 167, 72), (72, 167, 168, 73), (73, 168, 169, 74), (74, 169, 170, 75), (75, 170, 171, 76), (76, 171, 172, 77), (77, 172, 173, 78), (78, 173, 174, 79), (79, 174, 175, 80), (80, 175, 176, 81), (81, 176, 177, 82), (82, 177, 178, 83), (83, 178, 179, 84), (84, 179, 180, 85), (85, 180, 181, 86), (86, 181, 182, 87), (87, 182, 183, 88), (88, 183, 184, 89), (89, 184, 185, 90), (90, 185, 186, 91), (91, 186, 187, 92), (92, 187, 188, 93), (93, 188, 189, 94), (94, 189, 190, 95), (95, 190, 191, 64), (191, 192, 193, 160), (160, 193, 194, 161), (161, 194, 195, 162), (162, 195, 196, 163), (163, 196, 197, 164), (164, 197, 198, 165), (165, 198, 199, 166), (166, 199, 200, 167), (167, 200, 201, 168), (168, 201, 202, 169), (169, 202, 203, 170), (170, 203, 204, 171), (171, 204, 205, 172), (172, 205, 206, 173), (173, 206, 207, 174), (174, 207, 208, 175), (175, 208, 209, 176), (176, 209, 210, 177), (177, 210, 211, 178), (178, 211, 212, 179), (179, 212, 213, 180), (180, 213, 214, 181), (181, 214, 215, 182), (182, 215, 216, 183), (183, 216, 217, 184), (184, 217, 218, 185), (185, 218, 219, 186), (186, 219, 220, 187), (187, 220, 221, 188), (188, 221, 222, 189), (189, 222, 223, 190), (190, 223, 192, 191), (257, 256, 224, 225), (258, 257, 225, 226), (259, 258, 226, 227), (260, 259, 227, 228), (261, 260, 228, 229), (262, 261, 229, 230), (263, 262, 230, 231), (264, 263, 231, 232), (265, 264, 232, 233), (266, 265, 233, 234), (267, 266, 234, 235), (268, 267, 235, 236), (269, 268, 236, 237), (270, 269, 237, 238), (271, 270, 238, 239), (272, 271, 239, 240), (273, 272, 240, 241), (274, 273, 241, 242), (275, 274, 242, 243), (276, 275, 243, 244), (277, 276, 244, 245), (278, 277, 245, 246), (279, 278, 246, 247), (280, 279, 247, 248), (281, 280, 248, 249), (282, 281, 249, 250), (283, 282, 250, 251), (284, 283, 251, 252), (285, 284, 252, 253), (286, 285, 253, 254), (287, 286, 254, 255), (256, 287, 255, 224), (289, 288, 256, 257), (290, 289, 257, 258), (291, 290, 258, 259), (292, 291, 259, 260), (293, 292, 260, 261), (294, 293, 261, 262), (295, 294, 262, 263), (296, 295, 263, 264), (297, 296, 264, 265), (298, 297, 265, 266), (299, 298, 266, 267), (300, 299, 267, 268), (301, 300, 268, 269), (302, 301, 269, 270), (303, 302, 270, 271), (304, 303, 271, 272), (305, 304, 272, 273), (306, 305, 273, 274), (307, 306, 274, 275), (308, 307, 275, 276), (309, 308, 276, 277), (310, 309, 277, 278), (311, 310, 278, 279), (312, 311, 279, 280), (313, 312, 280, 281), (314, 313, 281, 282), (315, 314, 282, 283), (316, 315, 283, 284), (317, 316, 284, 285), (318, 317, 285, 286), (319, 318, 286, 287), (288, 319, 287, 256), (321, 320, 288, 289), (322, 321, 289, 290), (323, 322, 290, 291), (324, 323, 291, 292), (325, 324, 292, 293), (326, 325, 293, 294), (327, 326, 294, 295), (328, 327, 295, 296), (329, 328, 296, 297), (330, 329, 297, 298), (331, 330, 298, 299), (332, 331, 299, 300), (333, 332, 300, 301), (334, 333, 301, 302), (335, 334, 302, 303), (336, 335, 303, 304), (337, 336, 304, 305), (338, 337, 305, 306), (339, 338, 306, 307), (340, 339, 307, 308), (341, 340, 308, 309), (342, 341, 309, 310), (343, 342, 310, 311), (344, 343, 311, 312), (345, 344, 312, 313), (346, 345, 313, 314), (347, 346, 314, 315), (348, 347, 315, 316), (349, 348, 316, 317), (350, 349, 317, 318), (351, 350, 318, 319), (320, 351, 319, 288), (2, 0, 320, 321), (4, 2, 321, 322), (6, 4, 322, 323), (8, 6, 323, 324), (10, 8, 324, 325), (12, 10, 325, 326), (14, 12, 326, 327), (16, 14, 327, 328), (18, 16, 328, 329), (20, 18, 329, 330), (22, 20, 330, 331), (24, 22, 331, 332), (26, 24, 332, 333), (28, 26, 333, 334), (30, 28, 334, 335), (32, 30, 335, 336), (34, 32, 336, 337), (36, 34, 337, 338), (38, 36, 338, 339), (40, 38, 339, 340), (42, 40, 340, 341), (44, 42, 341, 342), (46, 44, 342, 343), (48, 46, 343, 344), (50, 48, 344, 345), (52, 50, 345, 346), (54, 52, 346, 347), (56, 54, 347, 348), (58, 56, 348, 349), (60, 58, 349, 350), (62, 60, 350, 351), (0, 62, 351, 320)])
me_cylinder_001.polygons.foreach_set('use_smooth', [True] * 322)
me_cylinder_001.polygons.foreach_set('material_index', [0, 0, 0, 0, 0, 0, 0, 0, 0, 0, 0, 0, 0, 0, 0, 0, 0, 0, 0, 0, 0, 0, 0, 0, 0, 0, 0, 0, 0, 0, 0, 0, 0, 2, 0, 0, 0, 0, 0, 0, 0, 0, 0, 0, 0, 2, 2, 0, 0, 0, 0, 0, 0, 0, 0, 0, 0, 0, 0, 0, 0, 0, 0, 0, 0, 0, 0, 0, 0, 0, 0, 0, 0, 0, 0, 0, 0, 0, 0, 0, 0, 0, 0, 0, 0, 0, 0, 0, 0, 0, 0, 0, 0, 0, 0, 0, 0, 0, 0, 0, 0, 0, 0, 0, 0, 0, 0, 0, 0, 0, 0, 0, 0, 0, 0, 0, 0, 0, 0, 0, 0, 0, 0, 0, 0, 0, 0, 0, 0, 0, 0, 0, 0, 0, 0, 0, 0, 0, 0, 0, 0, 0, 0, 0, 0, 0, 0, 0, 0, 0, 0, 0, 0, 0, 0, 0, 0, 0, 0, 0, 0, 0, 1, 1, 1, 1, 1, 1, 1, 1, 1, 1, 1, 1, 1, 1, 1, 1, 1, 1, 1, 1, 1, 1, 1, 1, 1, 1, 1, 1, 1, 1, 1, 1, 0, 0, 2, 2, 2, 0, 0, 0, 0, 0, 2, 2, 2, 2, 0, 0, 0, 0, 2, 2, 0, 2, 2, 2, 2, 0, 0, 2, 2, 2, 0, 0, 0, 2, 2, 2, 2, 2, 2, 0, 2, 2, 2, 2, 2, 2, 2, 2, 2, 2, 2, 2, 2, 2, 2, 2, 2, 0, 0, 2, 2, 2, 2, 0, 2, 2, 2, 2, 2, 2, 2, 2, 2, 2, 2, 2, 2, 2, 2, 2, 2, 2, 2, 2, 2, 2, 2, 2, 2, 2, 2, 2, 2, 2, 2, 2, 2, 2, 2, 2, 2, 2, 2, 2, 2, 2, 2, 2, 2, 2, 2, 2, 2, 2, 2, 2, 2, 2, 2, 2, 2, 2, 2, 2, 2, 2, 2, 2])
_uv = me_cylinder_001.uv_layers.new(name='UVMap')
_uv.uv.foreach_set('vector', [1.0, 0.9712, 1.0, 1.0, 0.9688, 1.0, 0.9688, 0.9712, 0.9688, 0.9712, 0.9688, 1.0, 0.9375, 1.0, 0.9375, 0.9712, 0.9375, 0.9712, 0.9375, 1.0, 0.9062, 1.0, 0.9062, 0.9712, 0.9062, 0.9712, 0.9062, 1.0, 0.875, 1.0, 0.875, 0.9712, 0.875, 0.9712, 0.875, 1.0, 0.8438, 1.0, 0.8438, 0.9712, 0.8438, 0.9712, 0.8438, 1.0, 0.8125, 1.0, 0.8125, 0.9712, 0.8125, 0.9712, 0.8125, 1.0, 0.7812, 1.0, 0.7812, 0.9712, 0.7812, 0.9712, 0.7812, 1.0, 0.75, 1.0, 0.75, 0.9712, 0.75, 0.9712, 0.75, 1.0, 0.7188, 1.0, 0.7188, 0.9712, 0.7188, 0.9712, 0.7188, 1.0, 0.6875, 1.0, 0.6875, 0.9712, 0.6875, 0.9712, 0.6875, 1.0, 0.6562, 1.0, 0.6562, 0.9712, 0.6562, 0.9712, 0.6562, 1.0, 0.625, 1.0, 0.625, 0.9712, 0.625, 0.9712, 0.625, 1.0, 0.5938, 1.0, 0.5938, 0.9712, 0.5938, 0.9712, 0.5938, 1.0, 0.5625, 1.0, 0.5625, 0.9712, 0.5625, 0.9712, 0.5625, 1.0, 0.5312, 1.0, 0.5312, 0.9712, 0.5312, 0.9712, 0.5312, 1.0, 0.5, 1.0, 0.5, 0.9712, 0.5, 0.9712, 0.5, 1.0, 0.4688, 1.0, 0.4688, 0.9712, 0.4688, 0.9712, 0.4688, 1.0, 0.4375, 1.0, 0.4375, 0.9712, 0.4375, 0.9712, 0.4375, 1.0, 0.4062, 1.0, 0.4062, 0.9712, 0.4062, 0.9712, 0.4062, 1.0, 0.375, 1.0, 0.375, 0.9712, 0.375, 0.9712, 0.375, 1.0, 0.3438, 1.0, 0.3438, 0.9712, 0.3438, 0.9712, 0.3438, 1.0, 0.3125, 1.0, 0.3125, 0.9712, 0.3125, 0.9712, 0.3125, 1.0, 0.2812, 1.0, 0.2812, 0.9712, 0.2812, 0.9712, 0.2812, 1.0, 0.25, 1.0, 0.25, 0.9712, 0.25, 0.9712, 0.25, 1.0, 0.2188, 1.0, 0.2188, 0.9712, 0.2188, 0.9712, 0.2188, 1.0, 0.1875, 1.0, 0.1875, 0.9712, 0.1875, 0.9712, 0.1875, 1.0, 0.1562, 1.0, 0.1562, 0.9712, 0.1562, 0.9712, 0.1562, 1.0, 0.125, 1.0, 0.125, 0.9712, 0.125, 0.9712, 0.125, 1.0, 0.09375, 1.0, 0.09375, 0.9712, 0.09375, 0.9712, 0.09375, 1.0, 0.0625, 1.0, 0.0625, 0.9712, 0.2968, 0.4854, 0.25, 0.49, 0.2032, 0.4854, 0.1582, 0.4717, 0.1167, 0.4496, 0.08029, 0.4197, 0.05045, 0.3833, 0.02827, 0.3418, 0.01461, 0.2968, 0.01, 0.25, 0.01461, 0.2032, 0.02827, 0.1582, 0.05045, 0.1167, 0.08029, 0.08029, 0.1167, 0.05045, 0.1582, 0.02827, 0.2032, 0.01461, 0.25, 0.01, 0.2968, 0.01461, 0.3418, 0.02827, 0.3833, 0.05045, 0.4197, 0.08029, 0.4496, 0.1167, 0.4717, 0.1582, 0.4854, 0.2032, 0.49, 0.25, 0.4854, 0.2968, 0.4717, 0.3418, 0.4496, 0.3833, 0.4197, 0.4197, 0.3833, 0.4496, 0.3418, 0.4717, 0.0625, 0.9712, 0.0625, 1.0, 0.03125, 1.0, 0.03125, 0.9712, 0.03125, 0.9712, 0.03125, 1.0, 0.0, 1.0, -0.0002596, 0.9712, 0.75, 0.3734, 0.7741, 0.3711, 0.7972, 0.364, 0.8186, 0.3526, 0.8373, 0.3373, 0.8526, 0.3186, 0.864, 0.2972, 0.8711, 0.2741, 0.8734, 0.25, 0.8711, 0.2259, 0.864, 0.2028, 0.8526, 0.1814, 0.8373, 0.1627, 0.8186, 0.1474, 0.7972, 0.136, 0.7741, 0.1289, 0.75, 0.1266, 0.7259, 0.1289, 0.7028, 0.136, 0.6814, 0.1474, 0.6627, 0.1627, 0.6474, 0.1814, 0.636, 0.2028, 0.6289, 0.2259, 0.6266, 0.25, 0.6289, 0.2741, 0.636, 0.2972, 0.6474, 0.3186, 0.6627, 0.3373, 0.6814, 0.3526, 0.7028, 0.364, 0.7259, 0.3711, 0.7871, 0.4367, 0.75, 0.4403, 0.75, 0.49, 0.7968, 0.4854, 0.8228, 0.4258, 0.7871, 0.4367, 0.7968, 0.4854, 0.8418, 0.4717, 0.8557, 0.4082, 0.8228, 0.4258, 0.8418, 0.4717, 0.8833, 0.4496, 0.8846, 0.3846, 0.8557, 0.4082, 0.8833, 0.4496, 0.9197, 0.4197, 0.9082, 0.3557, 0.8846, 0.3846, 0.9197, 0.4197, 0.9496, 0.3833, 0.9258, 0.3228, 0.9082, 0.3557, 0.9496, 0.3833, 0.9717, 0.3418, 0.9367, 0.2871, 0.9258, 0.3228, 0.9717, 0.3418, 0.9854, 0.2968, 0.9403, 0.25, 0.9367, 0.2871, 0.9854, 0.2968, 0.99, 0.25, 0.9367, 0.2129, 0.9403, 0.25, 0.99, 0.25, 0.9854, 0.2032, 0.9258, 0.1772, 0.9367, 0.2129, 0.9854, 0.2032, 0.9717, 0.1582, 0.9082, 0.1443, 0.9258, 0.1772, 0.9717, 0.1582, 0.9496, 0.1167, 0.8846, 0.1154, 0.9082, 0.1443, 0.9496, 0.1167, 0.9197, 0.08029, 0.8557, 0.09175, 0.8846, 0.1154, 0.9197, 0.08029, 0.8833, 0.05045, 0.8228, 0.07416, 0.8557, 0.09175, 0.8833, 0.05045, 0.8418, 0.02827, 0.7871, 0.06333, 0.8228, 0.07416, 0.8418, 0.02827, 0.7968, 0.01461, 0.75, 0.05967, 0.7871, 0.06333, 0.7968, 0.01461, 0.75, 0.01, 0.7129, 0.06333, 0.75, 0.05967, 0.75, 0.01, 0.7032, 0.01461, 0.6772, 0.07416, 0.7129, 0.06333, 0.7032, 0.01461, 0.6582, 0.02827, 0.6443, 0.09175, 0.6772, 0.07416, 0.6582, 0.02827, 0.6167, 0.05045, 0.6154, 0.1154, 0.6443, 0.09175, 0.6167, 0.05045, 0.5803, 0.08029, 0.5918, 0.1443, 0.6154, 0.1154, 0.5803, 0.08029, 0.5504, 0.1167, 0.5742, 0.1772, 0.5918, 0.1443, 0.5504, 0.1167, 0.5283, 0.1582, 0.5633, 0.2129, 0.5742, 0.1772, 0.5283, 0.1582, 0.5146, 0.2032, 0.5597, 0.25, 0.5633, 0.2129, 0.5146, 0.2032, 0.51, 0.25, 0.5633, 0.2871, 0.5597, 0.25, 0.51, 0.25, 0.5146, 0.2968, 0.5742, 0.3228, 0.5633, 0.2871, 0.5146, 0.2968, 0.5283, 0.3418, 0.5918, 0.3557, 0.5742, 0.3228, 0.5283, 0.3418, 0.5504, 0.3833, 0.6154, 0.3846, 0.5918, 0.3557, 0.5504, 0.3833, 0.5803, 0.4197, 0.6443, 0.4082, 0.6154, 0.3846, 0.5803, 0.4197, 0.6167, 0.4496, 0.6772, 0.4258, 0.6443, 0.4082, 0.6167, 0.4496, 0.6582, 0.4717, 0.7129, 0.4367, 0.6772, 0.4258, 0.6582, 0.4717, 0.7032, 0.4854, 0.75, 0.4403, 0.7129, 0.4367, 0.7032, 0.4854, 0.75, 0.49, 0.03125, 0.9291, 0.03125, 0.9489, 0.0, 0.9489, 0.0, 0.9291, 0.0625, 0.9291, 0.0625, 0.9489, 0.03125, 0.9489, 0.03125, 0.9291, 0.09375, 0.9291, 0.09375, 0.9489, 0.0625, 0.9489, 0.0625, 0.9291, 0.125, 0.9291, 0.125, 0.9489, 0.09375, 0.9489, 0.09375, 0.9291, 0.1562, 0.9291, 0.1562, 0.9489, 0.125, 0.9489, 0.125, 0.9291, 0.1875, 0.9291, 0.1875, 0.9489, 0.1562, 0.9489, 0.1562, 0.9291, 0.2188, 0.9291, 0.2188, 0.9489, 0.1875, 0.9489, 0.1875, 0.9291, 0.25, 0.9291, 0.25, 0.9489, 0.2188, 0.9489, 0.2188, 0.9291, 0.2812, 0.9291, 0.2812, 0.9489, 0.25, 0.9489, 0.25, 0.9291, 0.3125, 0.9291, 0.3125, 0.9489, 0.2812, 0.9489, 0.2812, 0.9291, 0.3438, 0.9291, 0.3438, 0.9489, 0.3125, 0.9489, 0.3125, 0.9291, 0.375, 0.9291, 0.375, 0.9489, 0.3438, 0.9489, 0.3438, 0.9291, 0.4062, 0.9291, 0.4062, 0.9489, 0.375, 0.9489, 0.375, 0.9291, 0.4375, 0.9291, 0.4375, 0.9489, 0.4062, 0.9489, 0.4062, 0.9291, 0.4688, 0.9291, 0.4688, 0.9489, 0.4375, 0.9489, 0.4375, 0.9291, 0.5, 0.9291, 0.5, 0.9489, 0.4688, 0.9489, 0.4688, 0.9291, 0.5312, 0.9291, 0.5312, 0.9489, 0.5, 0.9489, 0.5, 0.9291, 0.5625, 0.9291, 0.5625, 0.9489, 0.5312, 0.9489, 0.5312, 0.9291, 0.5938, 0.9291, 0.5938, 0.9489, 0.5625, 0.9489, 0.5625, 0.9291, 0.625, 0.9291, 0.625, 0.9489, 0.5938, 0.9489, 0.5938, 0.9291, 0.6562, 0.9291, 0.6562, 0.9489, 0.625, 0.9489, 0.625, 0.9291, 0.6875, 0.9291, 0.6875, 0.9489, 0.6562, 0.9489, 0.6562, 0.9291, 0.7188, 0.9291, 0.7188, 0.9489, 0.6875, 0.9489, 0.6875, 0.9291, 0.75, 0.9291, 0.75, 0.9489, 0.7188, 0.9489, 0.7188, 0.9291, 0.7813, 0.9291, 0.7813, 0.9489, 0.75, 0.9489, 0.75, 0.9291, 0.8125, 0.9291, 0.8125, 0.9489, 0.7813, 0.9489, 0.7813, 0.9291, 0.8438, 0.9291, 0.8438, 0.9489, 0.8125, 0.9489, 0.8125, 0.9291, 0.875, 0.9291, 0.875, 0.9489, 0.8438, 0.9489, 0.8438, 0.9291, 0.9063, 0.9291, 0.9063, 0.9489, 0.875, 0.9489, 0.875, 0.9291, 0.9375, 0.9291, 0.9375, 0.9489, 0.9063, 0.9489, 0.9063, 0.9291, 0.9688, 0.9291, 0.9688, 0.9489, 0.9375, 0.9489, 0.9375, 0.9291, 1.0, 0.9291, 1.0, 0.9489, 0.9688, 0.9489, 0.9688, 0.9291, 0.03125, 0.9489, 0.03125, 0.9712, -0.0002596, 0.9712, 0.0, 0.9489, 0.0625, 0.9489, 0.0625, 0.9712, 0.03125, 0.9712, 0.03125, 0.9489, 0.09375, 0.9489, 0.09375, 0.9712, 0.0625, 0.9712, 0.0625, 0.9489, 0.125, 0.9489, 0.125, 0.9712, 0.09375, 0.9712, 0.09375, 0.9489, 0.1562, 0.9489, 0.1562, 0.9712, 0.125, 0.9712, 0.125, 0.9489, 0.1875, 0.9489, 0.1875, 0.9712, 0.1562, 0.9712, 0.1562, 0.9489, 0.2188, 0.9489, 0.2188, 0.9712, 0.1875, 0.9712, 0.1875, 0.9489, 0.25, 0.9489, 0.25, 0.9712, 0.2188, 0.9712, 0.2188, 0.9489, 0.2812, 0.9489, 0.2812, 0.9712, 0.25, 0.9712, 0.25, 0.9489, 0.3125, 0.9489, 0.3125, 0.9712, 0.2812, 0.9712, 0.2812, 0.9489, 0.3438, 0.9489, 0.3438, 0.9712, 0.3125, 0.9712, 0.3125, 0.9489, 0.375, 0.9489, 0.375, 0.9712, 0.3438, 0.9712, 0.3438, 0.9489, 0.4062, 0.9489, 0.4062, 0.9712, 0.375, 0.9712, 0.375, 0.9489, 0.4375, 0.9489, 0.4375, 0.9712, 0.4062, 0.9712, 0.4062, 0.9489, 0.4688, 0.9489, 0.4688, 0.9712, 0.4375, 0.9712, 0.4375, 0.9489, 0.5, 0.9489, 0.5, 0.9712, 0.4688, 0.9712, 0.4688, 0.9489, 0.5312, 0.9489, 0.5312, 0.9712, 0.5, 0.9712, 0.5, 0.9489, 0.5625, 0.9489, 0.5625, 0.9712, 0.5312, 0.9712, 0.5312, 0.9489, 0.5938, 0.9489, 0.5938, 0.9712, 0.5625, 0.9712, 0.5625, 0.9489, 0.625, 0.9489, 0.625, 0.9712, 0.5938, 0.9712, 0.5938, 0.9489, 0.6562, 0.9489, 0.6562, 0.9712, 0.625, 0.9712, 0.625, 0.9489, 0.6875, 0.9489, 0.6875, 0.9712, 0.6562, 0.9712, 0.6562, 0.9489, 0.7188, 0.9489, 0.7188, 0.9712, 0.6875, 0.9712, 0.6875, 0.9489, 0.75, 0.9489, 0.75, 0.9712, 0.7188, 0.9712, 0.7188, 0.9489, 0.7813, 0.9489, 0.7812, 0.9712, 0.75, 0.9712, 0.75, 0.9489, 0.8125, 0.9489, 0.8125, 0.9712, 0.7812, 0.9712, 0.7813, 0.9489, 0.8438, 0.9489, 0.8438, 0.9712, 0.8125, 0.9712, 0.8125, 0.9489, 0.875, 0.9489, 0.875, 0.9712, 0.8438, 0.9712, 0.8438, 0.9489, 0.9063, 0.9489, 0.9062, 0.9712, 0.875, 0.9712, 0.875, 0.9489, 0.9375, 0.9489, 0.9375, 0.9712, 0.9062, 0.9712, 0.9063, 0.9489, 0.9688, 0.9489, 0.9688, 0.9712, 0.9375, 0.9712, 0.9375, 0.9489, 1.0, 0.9489, 1.0, 0.9712, 0.9688, 0.9712, 0.9688, 0.9489, 1.0, 0.5, 1.0, 0.8369, 0.9688, 0.8369, 0.9688, 0.5, 0.9688, 0.5, 0.9688, 0.8369, 0.9375, 0.8369, 0.9375, 0.5, 0.9375, 0.5, 0.9375, 0.8369, 0.9062, 0.8369, 0.9062, 0.5, 0.9062, 0.5, 0.9062, 0.8369, 0.875, 0.8369, 0.875, 0.5, 0.875, 0.5, 0.875, 0.8369, 0.8438, 0.8369, 0.8438, 0.5, 0.8438, 0.5, 0.8438, 0.8369, 0.8125, 0.8369, 0.8125, 0.5, 0.8125, 0.5, 0.8125, 0.8369, 0.7812, 0.8369, 0.7812, 0.5, 0.7812, 0.5, 0.7812, 0.8369, 0.75, 0.8369, 0.75, 0.5, 0.75, 0.5, 0.75, 0.8369, 0.7188, 0.8369, 0.7188, 0.5, 0.7188, 0.5, 0.7188, 0.8369, 0.6875, 0.8369, 0.6875, 0.5, 0.6875, 0.5, 0.6875, 0.8369, 0.6562, 0.8369, 0.6562, 0.5, 0.6562, 0.5, 0.6562, 0.8369, 0.625, 0.8369, 0.625, 0.5, 0.625, 0.5, 0.625, 0.8369, 0.5938, 0.8369, 0.5938, 0.5, 0.5938, 0.5, 0.5938, 0.8369, 0.5625, 0.8369, 0.5625, 0.5, 0.5625, 0.5, 0.5625, 0.8369, 0.5312, 0.8369, 0.5312, 0.5, 0.5312, 0.5, 0.5312, 0.8369, 0.5, 0.8369, 0.5, 0.5, 0.5, 0.5, 0.5, 0.8369, 0.4688, 0.8369, 0.4688, 0.5, 0.4688, 0.5, 0.4688, 0.8369, 0.4375, 0.8369, 0.4375, 0.5, 0.4375, 0.5, 0.4375, 0.8369, 0.4062, 0.8369, 0.4062, 0.5, 0.4062, 0.5, 0.4062, 0.8369, 0.375, 0.8369, 0.375, 0.5, 0.375, 0.5, 0.375, 0.8369, 0.3438, 0.8369, 0.3438, 0.5, 0.3438, 0.5, 0.3438, 0.8369, 0.3125, 0.8369, 0.3125, 0.5, 0.3125, 0.5, 0.3125, 0.8369, 0.2812, 0.8369, 0.2812, 0.5, 0.2812, 0.5, 0.2812, 0.8369, 0.25, 0.8369, 0.25, 0.5, 0.25, 0.5, 0.25, 0.8369, 0.2188, 0.8369, 0.2188, 0.5, 0.2188, 0.5, 0.2188, 0.8369, 0.1875, 0.8369, 0.1875, 0.5, 0.1875, 0.5, 0.1875, 0.8369, 0.1562, 0.8369, 0.1562, 0.5, 0.1562, 0.5, 0.1562, 0.8369, 0.125, 0.8369, 0.125, 0.5, 0.125, 0.5, 0.125, 0.8369, 0.09375, 0.8369, 0.09375, 0.5, 0.09375, 0.5, 0.09375, 0.8369, 0.0625, 0.8369, 0.0625, 0.5, 0.0625, 0.5, 0.0625, 0.8369, 0.03125, 0.8369, 0.03125, 0.5, 0.03125, 0.5, 0.03125, 0.8369, 0.0, 0.8369, 0.0, 0.5, 1.0, 0.8369, 1.0, 0.9291, 0.9688, 0.9291, 0.9688, 0.8369, 0.9688, 0.8369, 0.9688, 0.9291, 0.9375, 0.9291, 0.9375, 0.8369, 0.9375, 0.8369, 0.9375, 0.9291, 0.9063, 0.9291, 0.9062, 0.8369, 0.9062, 0.8369, 0.9063, 0.9291, 0.875, 0.9291, 0.875, 0.8369, 0.875, 0.8369, 0.875, 0.9291, 0.8438, 0.9291, 0.8438, 0.8369, 0.8438, 0.8369, 0.8438, 0.9291, 0.8125, 0.9291, 0.8125, 0.8369, 0.8125, 0.8369, 0.8125, 0.9291, 0.7813, 0.9291, 0.7812, 0.8369, 0.7812, 0.8369, 0.7813, 0.9291, 0.75, 0.9291, 0.75, 0.8369, 0.75, 0.8369, 0.75, 0.9291, 0.7188, 0.9291, 0.7188, 0.8369, 0.7188, 0.8369, 0.7188, 0.9291, 0.6875, 0.9291, 0.6875, 0.8369, 0.6875, 0.8369, 0.6875, 0.9291, 0.6562, 0.9291, 0.6562, 0.8369, 0.6562, 0.8369, 0.6562, 0.9291, 0.625, 0.9291, 0.625, 0.8369, 0.625, 0.8369, 0.625, 0.9291, 0.5938, 0.9291, 0.5938, 0.8369, 0.5938, 0.8369, 0.5938, 0.9291, 0.5625, 0.9291, 0.5625, 0.8369, 0.5625, 0.8369, 0.5625, 0.9291, 0.5312, 0.9291, 0.5312, 0.8369, 0.5312, 0.8369, 0.5312, 0.9291, 0.5, 0.9291, 0.5, 0.8369, 0.5, 0.8369, 0.5, 0.9291, 0.4688, 0.9291, 0.4688, 0.8369, 0.4688, 0.8369, 0.4688, 0.9291, 0.4375, 0.9291, 0.4375, 0.8369, 0.4375, 0.8369, 0.4375, 0.9291, 0.4062, 0.9291, 0.4062, 0.8369, 0.4062, 0.8369, 0.4062, 0.9291, 0.375, 0.9291, 0.375, 0.8369, 0.375, 0.8369, 0.375, 0.9291, 0.3438, 0.9291, 0.3438, 0.8369, 0.3438, 0.8369, 0.3438, 0.9291, 0.3125, 0.9291, 0.3125, 0.8369, 0.3125, 0.8369, 0.3125, 0.9291, 0.2812, 0.9291, 0.2812, 0.8369, 0.2812, 0.8369, 0.2812, 0.9291, 0.25, 0.9291, 0.25, 0.8369, 0.25, 0.8369, 0.25, 0.9291, 0.2188, 0.9291, 0.2188, 0.8369, 0.2188, 0.8369, 0.2188, 0.9291, 0.1875, 0.9291, 0.1875, 0.8369, 0.1875, 0.8369, 0.1875, 0.9291, 0.1562, 0.9291, 0.1562, 0.8369, 0.1562, 0.8369, 0.1562, 0.9291, 0.125, 0.9291, 0.125, 0.8369, 0.125, 0.8369, 0.125, 0.9291, 0.09375, 0.9291, 0.09375, 0.8369, 0.09375, 0.8369, 0.09375, 0.9291, 0.0625, 0.9291, 0.0625, 0.8369, 0.0625, 0.8369, 0.0625, 0.9291, 0.03125, 0.9291, 0.03125, 0.8369, 0.03125, 0.8369, 0.03125, 0.9291, 0.0, 0.9291, 0.0, 0.8369, 0.7805, 0.4034, 0.75, 0.4064, 0.75, 0.4403, 0.7871, 0.4367, 0.8099, 0.3945, 0.7805, 0.4034, 0.7871, 0.4367, 0.8228, 0.4258, 0.8369, 0.3801, 0.8099, 0.3945, 0.8228, 0.4258, 0.8557, 0.4082, 0.8606, 0.3606, 0.8369, 0.3801, 0.8557, 0.4082, 0.8846, 0.3846, 0.8801, 0.3369, 0.8606, 0.3606, 0.8846, 0.3846, 0.9082, 0.3557, 0.8945, 0.3099, 0.8801, 0.3369, 0.9082, 0.3557, 0.9258, 0.3228, 0.9034, 0.2805, 0.8945, 0.3099, 0.9258, 0.3228, 0.9367, 0.2871, 0.9064, 0.25, 0.9034, 0.2805, 0.9367, 0.2871, 0.9403, 0.25, 0.9034, 0.2195, 0.9064, 0.25, 0.9403, 0.25, 0.9367, 0.2129, 0.8945, 0.1901, 0.9034, 0.2195, 0.9367, 0.2129, 0.9258, 0.1772, 0.8801, 0.1631, 0.8945, 0.1901, 0.9258, 0.1772, 0.9082, 0.1443, 0.8606, 0.1394, 0.8801, 0.1631, 0.9082, 0.1443, 0.8846, 0.1154, 0.8369, 0.1199, 0.8606, 0.1394, 0.8846, 0.1154, 0.8557, 0.09175, 0.8099, 0.1055, 0.8369, 0.1199, 0.8557, 0.09175, 0.8228, 0.07416, 0.7805, 0.09657, 0.8099, 0.1055, 0.8228, 0.07416, 0.7871, 0.06333, 0.75, 0.09357, 0.7805, 0.09657, 0.7871, 0.06333, 0.75, 0.05967, 0.7195, 0.09657, 0.75, 0.09357, 0.75, 0.05967, 0.7129, 0.06333, 0.6901, 0.1055, 0.7195, 0.09657, 0.7129, 0.06333, 0.6772, 0.07416, 0.6631, 0.1199, 0.6901, 0.1055, 0.6772, 0.07416, 0.6443, 0.09175, 0.6394, 0.1394, 0.6631, 0.1199, 0.6443, 0.09175, 0.6154, 0.1154, 0.6199, 0.1631, 0.6394, 0.1394, 0.6154, 0.1154, 0.5918, 0.1443, 0.6055, 0.1901, 0.6199, 0.1631, 0.5918, 0.1443, 0.5742, 0.1772, 0.5966, 0.2195, 0.6055, 0.1901, 0.5742, 0.1772, 0.5633, 0.2129, 0.5936, 0.25, 0.5966, 0.2195, 0.5633, 0.2129, 0.5597, 0.25, 0.5966, 0.2805, 0.5936, 0.25, 0.5597, 0.25, 0.5633, 0.2871, 0.6055, 0.3099, 0.5966, 0.2805, 0.5633, 0.2871, 0.5742, 0.3228, 0.6199, 0.3369, 0.6055, 0.3099, 0.5742, 0.3228, 0.5918, 0.3557, 0.6394, 0.3606, 0.6199, 0.3369, 0.5918, 0.3557, 0.6154, 0.3846, 0.6631, 0.3801, 0.6394, 0.3606, 0.6154, 0.3846, 0.6443, 0.4082, 0.6901, 0.3945, 0.6631, 0.3801, 0.6443, 0.4082, 0.6772, 0.4258, 0.7195, 0.4034, 0.6901, 0.3945, 0.6772, 0.4258, 0.7129, 0.4367, 0.75, 0.4064, 0.7195, 0.4034, 0.7129, 0.4367, 0.75, 0.4403, 0.7777, 0.3894, 0.75, 0.3921, 0.75, 0.4064, 0.7805, 0.4034, 0.8044, 0.3813, 0.7777, 0.3894, 0.7805, 0.4034, 0.8099, 0.3945, 0.8289, 0.3682, 0.8044, 0.3813, 0.8099, 0.3945, 0.8369, 0.3801, 0.8505, 0.3505, 0.8289, 0.3682, 0.8369, 0.3801, 0.8606, 0.3606, 0.8682, 0.3289, 0.8505, 0.3505, 0.8606, 0.3606, 0.8801, 0.3369, 0.8813, 0.3044, 0.8682, 0.3289, 0.8801, 0.3369, 0.8945, 0.3099, 0.8894, 0.2777, 0.8813, 0.3044, 0.8945, 0.3099, 0.9034, 0.2805, 0.8921, 0.25, 0.8894, 0.2777, 0.9034, 0.2805, 0.9064, 0.25, 0.8894, 0.2223, 0.8921, 0.25, 0.9064, 0.25, 0.9034, 0.2195, 0.8813, 0.1956, 0.8894, 0.2223, 0.9034, 0.2195, 0.8945, 0.1901, 0.8682, 0.1711, 0.8813, 0.1956, 0.8945, 0.1901, 0.8801, 0.1631, 0.8505, 0.1495, 0.8682, 0.1711, 0.8801, 0.1631, 0.8606, 0.1394, 0.8289, 0.1318, 0.8505, 0.1495, 0.8606, 0.1394, 0.8369, 0.1199, 0.8044, 0.1187, 0.8289, 0.1318, 0.8369, 0.1199, 0.8099, 0.1055, 0.7777, 0.1106, 0.8044, 0.1187, 0.8099, 0.1055, 0.7805, 0.09657, 0.75, 0.1079, 0.7777, 0.1106, 0.7805, 0.09657, 0.75, 0.09357, 0.7223, 0.1106, 0.75, 0.1079, 0.75, 0.09357, 0.7195, 0.09657, 0.6956, 0.1187, 0.7223, 0.1106, 0.7195, 0.09657, 0.6901, 0.1055, 0.6711, 0.1318, 0.6956, 0.1187, 0.6901, 0.1055, 0.6631, 0.1199, 0.6495, 0.1495, 0.6711, 0.1318, 0.6631, 0.1199, 0.6394, 0.1394, 0.6318, 0.1711, 0.6495, 0.1495, 0.6394, 0.1394, 0.6199, 0.1631, 0.6187, 0.1956, 0.6318, 0.1711, 0.6199, 0.1631, 0.6055, 0.1901, 0.6106, 0.2223, 0.6187, 0.1956, 0.6055, 0.1901, 0.5966, 0.2195, 0.6079, 0.25, 0.6106, 0.2223, 0.5966, 0.2195, 0.5936, 0.25, 0.6106, 0.2777, 0.6079, 0.25, 0.5936, 0.25, 0.5966, 0.2805, 0.6187, 0.3044, 0.6106, 0.2777, 0.5966, 0.2805, 0.6055, 0.3099, 0.6318, 0.3289, 0.6187, 0.3044, 0.6055, 0.3099, 0.6199, 0.3369, 0.6495, 0.3505, 0.6318, 0.3289, 0.6199, 0.3369, 0.6394, 0.3606, 0.6711, 0.3682, 0.6495, 0.3505, 0.6394, 0.3606, 0.6631, 0.3801, 0.6956, 0.3813, 0.6711, 0.3682, 0.6631, 0.3801, 0.6901, 0.3945, 0.7223, 0.3894, 0.6956, 0.3813, 0.6901, 0.3945, 0.7195, 0.4034, 0.75, 0.3921, 0.7223, 0.3894, 0.7195, 0.4034, 0.75, 0.4064, 0.7751, 0.3761, 0.75, 0.3786, 0.75, 0.3921, 0.7777, 0.3894, 0.7992, 0.3688, 0.7751, 0.3761, 0.7777, 0.3894, 0.8044, 0.3813, 0.8214, 0.3569, 0.7992, 0.3688, 0.8044, 0.3813, 0.8289, 0.3682, 0.8409, 0.3409, 0.8214, 0.3569, 0.8289, 0.3682, 0.8505, 0.3505, 0.8569, 0.3214, 0.8409, 0.3409, 0.8505, 0.3505, 0.8682, 0.3289, 0.8688, 0.2992, 0.8569, 0.3214, 0.8682, 0.3289, 0.8813, 0.3044, 0.8761, 0.2751, 0.8688, 0.2992, 0.8813, 0.3044, 0.8894, 0.2777, 0.8786, 0.25, 0.8761, 0.2751, 0.8894, 0.2777, 0.8921, 0.25, 0.8761, 0.2249, 0.8786, 0.25, 0.8921, 0.25, 0.8894, 0.2223, 0.8688, 0.2008, 0.8761, 0.2249, 0.8894, 0.2223, 0.8813, 0.1956, 0.8569, 0.1786, 0.8688, 0.2008, 0.8813, 0.1956, 0.8682, 0.1711, 0.8409, 0.1591, 0.8569, 0.1786, 0.8682, 0.1711, 0.8505, 0.1495, 0.8214, 0.1431, 0.8409, 0.1591, 0.8505, 0.1495, 0.8289, 0.1318, 0.7992, 0.1312, 0.8214, 0.1431, 0.8289, 0.1318, 0.8044, 0.1187, 0.7751, 0.1239, 0.7992, 0.1312, 0.8044, 0.1187, 0.7777, 0.1106, 0.75, 0.1214, 0.7751, 0.1239, 0.7777, 0.1106, 0.75, 0.1079, 0.7249, 0.1239, 0.75, 0.1214, 0.75, 0.1079, 0.7223, 0.1106, 0.7008, 0.1312, 0.7249, 0.1239, 0.7223, 0.1106, 0.6956, 0.1187, 0.6786, 0.1431, 0.7008, 0.1312, 0.6956, 0.1187, 0.6711, 0.1318, 0.6591, 0.1591, 0.6786, 0.1431, 0.6711, 0.1318, 0.6495, 0.1495, 0.6431, 0.1786, 0.6591, 0.1591, 0.6495, 0.1495, 0.6318, 0.1711, 0.6312, 0.2008, 0.6431, 0.1786, 0.6318, 0.1711, 0.6187, 0.1956, 0.6239, 0.2249, 0.6312, 0.2008, 0.6187, 0.1956, 0.6106, 0.2223, 0.6214, 0.25, 0.6239, 0.2249, 0.6106, 0.2223, 0.6079, 0.25, 0.6239, 0.2751, 0.6214, 0.25, 0.6079, 0.25, 0.6106, 0.2777, 0.6312, 0.2992, 0.6239, 0.2751, 0.6106, 0.2777, 0.6187, 0.3044, 0.6431, 0.3214, 0.6312, 0.2992, 0.6187, 0.3044, 0.6318, 0.3289, 0.6591, 0.3409, 0.6431, 0.3214, 0.6318, 0.3289, 0.6495, 0.3505, 0.6786, 0.3569, 0.6591, 0.3409, 0.6495, 0.3505, 0.6711, 0.3682, 0.7008, 0.3688, 0.6786, 0.3569, 0.6711, 0.3682, 0.6956, 0.3813, 0.7249, 0.3761, 0.7008, 0.3688, 0.6956, 0.3813, 0.7223, 0.3894, 0.75, 0.3786, 0.7249, 0.3761, 0.7223, 0.3894, 0.75, 0.3921, 0.7741, 0.3711, 0.75, 0.3734, 0.75, 0.3786, 0.7751, 0.3761, 0.7972, 0.364, 0.7741, 0.3711, 0.7751, 0.3761, 0.7992, 0.3688, 0.8186, 0.3526, 0.7972, 0.364, 0.7992, 0.3688, 0.8214, 0.3569, 0.8373, 0.3373, 0.8186, 0.3526, 0.8214, 0.3569, 0.8409, 0.3409, 0.8526, 0.3186, 0.8373, 0.3373, 0.8409, 0.3409, 0.8569, 0.3214, 0.864, 0.2972, 0.8526, 0.3186, 0.8569, 0.3214, 0.8688, 0.2992, 0.8711, 0.2741, 0.864, 0.2972, 0.8688, 0.2992, 0.8761, 0.2751, 0.8734, 0.25, 0.8711, 0.2741, 0.8761, 0.2751, 0.8786, 0.25, 0.8711, 0.2259, 0.8734, 0.25, 0.8786, 0.25, 0.8761, 0.2249, 0.864, 0.2028, 0.8711, 0.2259, 0.8761, 0.2249, 0.8688, 0.2008, 0.8526, 0.1814, 0.864, 0.2028, 0.8688, 0.2008, 0.8569, 0.1786, 0.8373, 0.1627, 0.8526, 0.1814, 0.8569, 0.1786, 0.8409, 0.1591, 0.8186, 0.1474, 0.8373, 0.1627, 0.8409, 0.1591, 0.8214, 0.1431, 0.7972, 0.136, 0.8186, 0.1474, 0.8214, 0.1431, 0.7992, 0.1312, 0.7741, 0.1289, 0.7972, 0.136, 0.7992, 0.1312, 0.7751, 0.1239, 0.75, 0.1266, 0.7741, 0.1289, 0.7751, 0.1239, 0.75, 0.1214, 0.7259, 0.1289, 0.75, 0.1266, 0.75, 0.1214, 0.7249, 0.1239, 0.7028, 0.136, 0.7259, 0.1289, 0.7249, 0.1239, 0.7008, 0.1312, 0.6814, 0.1474, 0.7028, 0.136, 0.7008, 0.1312, 0.6786, 0.1431, 0.6627, 0.1627, 0.6814, 0.1474, 0.6786, 0.1431, 0.6591, 0.1591, 0.6474, 0.1814, 0.6627, 0.1627, 0.6591, 0.1591, 0.6431, 0.1786, 0.636, 0.2028, 0.6474, 0.1814, 0.6431, 0.1786, 0.6312, 0.2008, 0.6289, 0.2259, 0.636, 0.2028, 0.6312, 0.2008, 0.6239, 0.2249, 0.6266, 0.25, 0.6289, 0.2259, 0.6239, 0.2249, 0.6214, 0.25, 0.6289, 0.2741, 0.6266, 0.25, 0.6214, 0.25, 0.6239, 0.2751, 0.636, 0.2972, 0.6289, 0.2741, 0.6239, 0.2751, 0.6312, 0.2992, 0.6474, 0.3186, 0.636, 0.2972, 0.6312, 0.2992, 0.6431, 0.3214, 0.6627, 0.3373, 0.6474, 0.3186, 0.6431, 0.3214, 0.6591, 0.3409, 0.6814, 0.3526, 0.6627, 0.3373, 0.6591, 0.3409, 0.6786, 0.3569, 0.7028, 0.364, 0.6814, 0.3526, 0.6786, 0.3569, 0.7008, 0.3688, 0.7259, 0.3711, 0.7028, 0.364, 0.7008, 0.3688, 0.7249, 0.3761, 0.75, 0.3734, 0.7259, 0.3711, 0.7249, 0.3761, 0.75, 0.3786])
me_cylinder_001.materials.append(mat_base_001)
me_cylinder_001.materials.append(mat_material_001)
me_cylinder_001.materials.append(mat_material_002)
me_cylinder_001.update()

# ---- objects
ob_light = bpy.data.objects.new('Light', light_light)
ob_camera = bpy.data.objects.new('Camera', cam_camera)
ob_cylinder = bpy.data.objects.new('Cylinder', me_cylinder)
ob_cylinder_001 = bpy.data.objects.new('Cylinder.001', me_cylinder_001)

# ---- transforms, parenting, visibility, modifiers, constraints
ob_light.location = (4.076, 1.005, 5.904)
ob_light.rotation_euler = (0.6503, 0.05522, 1.866)
ob_light.lock_rotations_4d = False
ob_light.empty_display_type = 'ARROWS'
ob_light.color = (0.0, 0.0, 0.0, 0.0)
ob_light.lineart.crease_threshold = 0.0
ob_camera.location = (7.359, -6.926, 4.958)
ob_camera.rotation_euler = (1.109, 0.0, 0.8149)
ob_camera.lock_rotations_4d = False
ob_camera.empty_display_type = 'ARROWS'
ob_camera.color = (0.0, 0.0, 0.0, 0.0)
ob_camera.display_type = 'WIRE'
ob_camera.lineart.crease_threshold = 0.0
ob_cylinder.location = (0.0, 0.0, 0.0)
ob_cylinder.scale = (1.0, 1.286, 1.0)
ob_cylinder.use_mesh_mirror_x = True
ob_cylinder_001.location = (-1.241, -1.047, 0.0)
ob_cylinder_001.rotation_euler = (1.571, -0.0, 0.8694)

# ---- collection membership
col_collection.objects.link(ob_light)
col_collection.objects.link(ob_camera)
col_collection.objects.link(ob_cylinder)
col_collection.objects.link(ob_cylinder_001)

# ---- scene / render settings (as saved in the file)
scene.camera = ob_camera
scene.frame_start = 1; scene.frame_end = 250; scene.frame_set(1)
scene.render.engine = 'BLENDER_EEVEE_NEXT'
bpy.context.view_layer.update()
